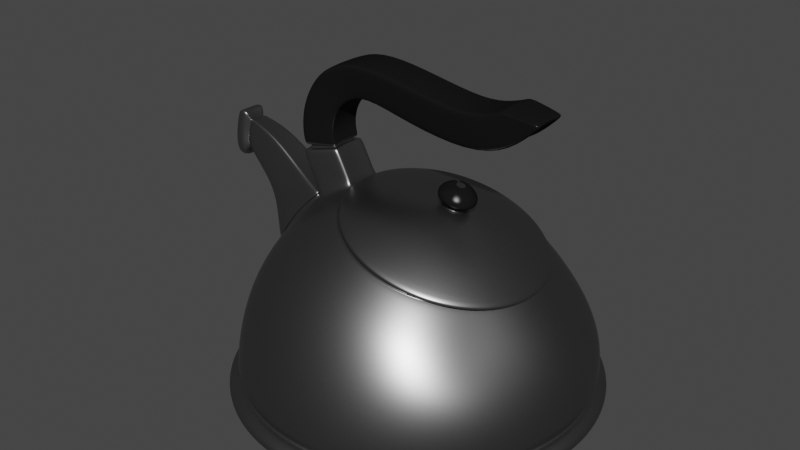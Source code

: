 # Source: Tea_Pot.blend  (saved by Blender 2.92.15; exported with 4.5.12 LTS)
import bpy
from mathutils import Matrix  # noqa: F401  (used for matrix-valued properties, if any)

bpy.ops.wm.read_factory_settings(use_empty=True)
scene = bpy.context.scene
scene.name = 'Scene'

# ---- collections
col_collection = bpy.data.collections.new('Collection'); scene.collection.children.link(col_collection)

# ---- materials (node trees are filled in below, after node groups)
mat_aluminum_001 = bpy.data.materials.new('Aluminum.001')
mat_aluminum_001.alpha_threshold = 0.0
mat_aluminum_001.use_transparent_shadow = False
mat_aluminum_001.diffuse_color = (0.3813, 0.3813, 0.3813, 1.0)
mat_aluminum_001.roughness = 0.5
mat_aluminum_001.line_color = (0.0, 0.0, 0.0, 1.0)
mat_gloss_black_plastic_002 = bpy.data.materials.new('Gloss Black Plastic.002')
mat_gloss_black_plastic_002.alpha_threshold = 0.0
mat_gloss_black_plastic_002.use_transparent_shadow = False
mat_gloss_black_plastic_002.roughness = 0.5
mat_gloss_black_plastic_002.line_color = (0.0, 0.0, 0.0, 1.0)

# ---- material node trees
mat_aluminum_001.use_nodes = True; mat_aluminum_001.node_tree.nodes.clear()
_N = mat_aluminum_001.node_tree.nodes; _L = mat_aluminum_001.node_tree.links
n0 = _N.new('ShaderNodeRGBToBW'); n0.name = 'RGB to BW'; n0.location = (-33, 237)
n0.width = 93
n1 = _N.new('ShaderNodeMix'); n1.name = 'Mix'; n1.location = (97, 337)
n1.width = 100
n1.data_type = 'RGBA'
n1.inputs[6].default_value = (0.03958, 0.03958, 0.03958, 1.0)
n1.inputs[7].default_value = (0.3824, 0.3824, 0.3824, 1.0)
n2 = _N.new('ShaderNodeTexCoord'); n2.name = 'Texture Coordinate'; n2.location = (-665, 233)
n2.width = 150
n3 = _N.new('ShaderNodeMapping'); n3.name = 'Mapping'; n3.location = (-479, 283)
n3.inputs[3].default_value = (8.0, 160.0, 8.0)
n4 = _N.new('ShaderNodeTexNoise'); n4.name = 'Noise Texture'; n4.location = (-214, 275)
n4.width = 150
n4.inputs[2].default_value = 30.0
n4.inputs[8].default_value = 2.5
n5 = _N.new('ShaderNodeBsdfAnisotropic'); n5.name = 'Glossy BSDF'; n5.location = (235, 379)
n5.width = 168
n5.distribution = 'GGX'
n5.inputs[1].default_value = 0.3873
n6 = _N.new('ShaderNodeBsdfAnisotropic'); n6.name = 'Glossy BSDF.001'; n6.location = (235, 218)
n6.width = 179
n6.distribution = 'GGX'
n6.inputs[1].default_value = 0.3317
n7 = _N.new('ShaderNodeMixShader'); n7.name = 'Mix Shader'; n7.location = (455, 336)
n7.width = 150
n7.inputs[0].default_value = 0.1
n8 = _N.new('ShaderNodeOutputMaterial'); n8.name = 'Material Output'; n8.location = (638, 330)
n8.width = 153
_L.new(n5.outputs[0], n7.inputs[1])
_L.new(n7.outputs[0], n8.inputs[0])
_L.new(n6.outputs[0], n7.inputs[2])
_L.new(n3.outputs[0], n4.inputs[0])
_L.new(n2.outputs[0], n3.inputs[0])
_L.new(n1.outputs[2], n5.inputs[0])
_L.new(n4.outputs[1], n0.inputs[0])
_L.new(n0.outputs[0], n1.inputs[0])
n8.is_active_output = True
mat_gloss_black_plastic_002.use_nodes = True; mat_gloss_black_plastic_002.node_tree.nodes.clear()
_N = mat_gloss_black_plastic_002.node_tree.nodes; _L = mat_gloss_black_plastic_002.node_tree.links
n0 = _N.new('ShaderNodeOutputMaterial'); n0.name = 'Material Output'; n0.location = (300, 300)
n0.width = 120
n1 = _N.new('ShaderNodeBsdfDiffuse'); n1.name = 'Diffuse BSDF'; n1.location = (-113, 376)
n1.inputs[0].default_value = (0.007938, 0.007938, 0.007938, 1.0)
n2 = _N.new('ShaderNodeMixShader'); n2.name = 'Mix Shader'; n2.location = (95, 307)
n2.width = 150
n2.inputs[0].default_value = 0.02
n3 = _N.new('ShaderNodeBsdfAnisotropic'); n3.name = 'Glossy BSDF'; n3.location = (-112, 226)
n3.distribution = 'BECKMANN'
n3.inputs[1].default_value = 0.3162
_L.new(n1.outputs[0], n2.inputs[1])
_L.new(n3.outputs[0], n2.inputs[2])
_L.new(n2.outputs[0], n0.inputs[0])
n0.is_active_output = True

# ---- world
world_world = bpy.data.worlds.new('World'); scene.world = world_world
world_world.use_nodes = True; world_world.node_tree.nodes.clear()
_N = world_world.node_tree.nodes; _L = world_world.node_tree.links
n0 = _N.new('ShaderNodeOutputWorld'); n0.name = 'World Output'; n0.location = (300, 300)
n1 = _N.new('ShaderNodeBackground'); n1.name = 'Background'; n1.location = (10, 300)
n1.inputs[0].default_value = (0.05088, 0.05088, 0.05088, 1.0)
_L.new(n1.outputs[0], n0.inputs[0])
n0.is_active_output = True
world_world.color = (0.05088, 0.05088, 0.05088)
world_world.use_sun_shadow = False
world_world.sun_shadow_jitter_overblur = 0.0

# ---- meshes
me_sphere_010 = bpy.data.meshes.new('Sphere.010')
me_sphere_010.from_pydata([(-0.08474, -0.001196, 0.008685), (-0.0834, -0.001189, 0.0264), (-0.0783, -0.001181, 0.0476), (-0.08128, -0.001178, 0.0559), (-0.04936, -0.001166, 0.08565), (-0.03191, -0.001163, 0.09477), (-0.08307, -0.01829, 0.008687), (-0.08176, -0.01795, 0.02639), (-0.07672, -0.01697, 0.0475), (-0.06493, -0.01538, 0.06872), (-0.04821, -0.01325, 0.08537), (-0.03102, -0.01066, 0.09451), (-0.07812, -0.03472, 0.008682), (-0.07688, -0.03407, 0.02635), (-0.07207, -0.03215, 0.04718), (-0.0608, -0.02905, 0.06807), (-0.04481, -0.02487, 0.08452), (-0.02838, -0.01979, 0.09374), (-0.07008, -0.04986, 0.008668), (-0.06893, -0.04892, 0.02628), (-0.0645, -0.04615, 0.04668), (-0.0541, -0.04164, 0.067), (-0.03928, -0.03558, 0.08313), (-0.0241, -0.0282, 0.09249), (-0.05927, -0.06314, 0.008647), (-0.05821, -0.06194, 0.02617), (-0.05431, -0.05841, 0.04599), (-0.04509, -0.05268, 0.06557), (-0.03183, -0.04497, 0.08127), (-0.01833, -0.03558, 0.0908), (-0.04609, -0.07403, 0.00862), (-0.04512, -0.07263, 0.02605), (-0.04188, -0.06848, 0.04515), (-0.03411, -0.06174, 0.06382), (-0.02277, -0.05267, 0.079), (-0.0113, -0.04163, 0.08875), (-0.03106, -0.08213, 0.008587), (-0.03016, -0.08057, 0.0259), (-0.02771, -0.07595, 0.04419), (-0.02159, -0.06847, 0.06182), (-0.01242, -0.0584, 0.0764), (-0.003279, -0.04613, 0.0864), (-0.01474, -0.08711, 0.008549), (-0.01391, -0.08546, 0.02574), (-0.01234, -0.08056, 0.04315), (-0.008014, -0.07261, 0.05965), (-0.001197, -0.06192, 0.07359), (0.005423, -0.0489, 0.08385), (0.002222, -0.0888, 0.008509), (0.003009, -0.08711, 0.02557), (0.003611, -0.08212, 0.04206), (0.006095, -0.07401, 0.05739), (0.01047, -0.06312, 0.07066), (0.01447, -0.04984, 0.0812), (0.01922, -0.08711, 0.008468), (0.01993, -0.08546, 0.0254), (0.01955, -0.08056, 0.04098), (0.02019, -0.07262, 0.05513), (0.02214, -0.06193, 0.06772), (0.02352, -0.0489, 0.07855), (0.03561, -0.08213, 0.008426), (0.03618, -0.08057, 0.02524), (0.03488, -0.07596, 0.03993), (0.03374, -0.06847, 0.05296), (0.03336, -0.0584, 0.06491), (0.03222, -0.04613, 0.076), (0.05073, -0.07403, 0.008387), (0.05115, -0.07263, 0.02509), (0.04899, -0.06848, 0.03896), (0.04622, -0.06174, 0.05095), (0.0437, -0.05268, 0.06231), (0.04024, -0.04164, 0.07365), (0.06398, -0.06314, 0.00835), (0.06424, -0.06194, 0.02495), (0.06134, -0.05841, 0.03812), (0.05715, -0.05268, 0.04919), (0.05277, -0.04498, 0.06003), (0.04727, -0.03559, 0.07159), (0.07486, -0.04986, 0.008319), (0.07503, -0.04892, 0.02484), (0.07147, -0.04615, 0.03742), (0.06611, -0.04165, 0.04775), (0.06056, -0.03559, 0.05823), (0.0535, -0.02821, 0.07), (0.08297, -0.03472, 0.008294), (0.08304, -0.03407, 0.02475), (0.07922, -0.03216, 0.03695), (0.07417, -0.02906, 0.04698), (0.06824, -0.02488, 0.05731), (0.05938, -0.0198, 0.06908), (0.08797, -0.01829, 0.008275), (0.08804, -0.01795, 0.02471), (0.08526, -0.01697, 0.03693), (0.0807, -0.01539, 0.04684), (0.0743, -0.01326, 0.05702), (0.06375, -0.01067, 0.06868), (0.08965, -0.001196, 0.008265), (0.08993, -0.00119, 0.02474), (0.08765, -0.001185, 0.037), (0.08331, -0.001181, 0.04688), (0.07676, -0.001177, 0.05701), (0.06539, -0.001173, 0.06858), (0.08797, 0.01589, 0.008262), (0.08804, 0.01557, 0.0247), (0.08526, 0.0146, 0.03692), (0.0807, 0.01303, 0.04683), (0.0743, 0.01091, 0.05701), (0.06375, 0.008322, 0.06867), (0.08297, 0.03233, 0.008268), (0.08304, 0.03169, 0.02473), (0.07922, 0.02979, 0.03693), (0.07417, 0.02669, 0.04696), (0.06824, 0.02253, 0.05729), (0.05938, 0.01745, 0.06907), (0.07486, 0.04747, 0.008281), (0.07503, 0.04654, 0.0248), (0.07147, 0.04378, 0.03739), (0.06611, 0.03929, 0.04772), (0.06056, 0.03324, 0.05821), (0.0535, 0.02587, 0.06998), (0.06398, 0.06075, 0.008302), (0.06424, 0.05956, 0.0249), (0.06134, 0.05604, 0.03807), (0.05715, 0.05032, 0.04915), (0.05277, 0.04262, 0.05999), (0.04727, 0.03324, 0.07156), (0.05073, 0.07164, 0.00833), (0.05115, 0.07025, 0.02503), (0.04899, 0.06611, 0.03891), (0.04622, 0.05938, 0.0509), (0.0437, 0.05033, 0.06227), (0.04024, 0.0393, 0.07362), (0.03561, 0.07974, 0.008363), (0.03618, 0.07819, 0.02518), (0.03488, 0.07359, 0.03987), (0.03374, 0.06611, 0.0529), (0.03336, 0.05605, 0.06486), (0.03222, 0.04379, 0.07597), (0.01922, 0.08472, 0.008401), (0.01993, 0.08308, 0.02534), (0.01955, 0.07819, 0.04091), (0.02019, 0.07026, 0.05507), (0.02214, 0.05958, 0.06768), (0.02352, 0.04656, 0.07851), (0.002222, 0.0864, 0.008441), (0.003009, 0.08473, 0.0255), (0.003611, 0.07975, 0.042), (0.006095, 0.07166, 0.05733), (0.01047, 0.06077, 0.07061), (0.01447, 0.0475, 0.08116), (-0.01474, 0.08472, 0.008483), (-0.01391, 0.08308, 0.02567), (-0.01234, 0.0782, 0.04309), (-0.008014, 0.07026, 0.05959), (-0.001197, 0.05958, 0.07354), (0.005423, 0.04657, 0.08381), (-0.03106, 0.07974, 0.008524), (-0.03016, 0.07819, 0.02584), (-0.02771, 0.07359, 0.04413), (-0.02159, 0.06612, 0.06177), (-0.01242, 0.05606, 0.07636), (-0.003279, 0.0438, 0.08636), (-0.04609, 0.07164, 0.008563), (-0.04512, 0.07025, 0.02599), (-0.04188, 0.06611, 0.0451), (-0.03411, 0.05939, 0.06377), (-0.02277, 0.05034, 0.07896), (-0.0113, 0.0393, 0.08871), (-0.05927, 0.06075, 0.008599), (-0.05821, 0.05956, 0.02613), (-0.05431, 0.05605, 0.04594), (-0.04509, 0.05033, 0.06553), (-0.03183, 0.04263, 0.08124), (-0.01833, 0.03325, 0.09078), (-0.07008, 0.04747, 0.00863), (-0.06893, 0.04654, 0.02624), (-0.0645, 0.04378, 0.04664), (-0.0541, 0.03929, 0.06697), (-0.03928, 0.03325, 0.08311), (-0.0241, 0.02588, 0.09247), (-0.07812, 0.03233, 0.008656), (-0.07688, 0.03169, 0.02632), (-0.07207, 0.02979, 0.04716), (-0.0608, 0.0267, 0.06805), (-0.04481, 0.02254, 0.0845), (-0.02838, 0.01746, 0.09373), (-0.08307, 0.01589, 0.008674), (-0.08176, 0.01557, 0.02638), (-0.07672, 0.01461, 0.04748), (-0.06493, 0.01304, 0.06871), (-0.04821, 0.01092, 0.08536), (-0.03102, 0.008332, 0.0945), (-0.08899, -0.001197, 0.006144), (-0.08724, -0.01912, 0.006147), (-0.08205, -0.03636, 0.006141), (-0.07362, -0.05224, 0.006127), (-0.06228, -0.06617, 0.006105), (-0.04846, -0.07759, 0.006076), (-0.03269, -0.08608, 0.006041), (-0.01558, -0.09131, 0.006002), (0.002214, -0.09308, 0.00596), (0.02001, -0.09131, 0.005916), (0.03712, -0.08608, 0.005873), (0.0529, -0.07759, 0.005832), (0.06675, -0.06617, 0.005794), (0.07812, -0.05224, 0.005761), (0.08659, -0.03636, 0.005735), (0.0918, -0.01912, 0.005715), (0.09356, -0.001197, 0.005704), (0.0918, 0.01673, 0.005701), (0.08659, 0.03396, 0.005707), (0.07812, 0.04985, 0.005721), (0.06675, 0.06377, 0.005743), (0.0529, 0.0752, 0.005772), (0.03712, 0.08369, 0.005807), (0.02001, 0.08892, 0.005846), (0.002215, 0.09068, 0.005888), (-0.01558, 0.08892, 0.005932), (-0.03269, 0.08369, 0.005975), (-0.04846, 0.0752, 0.006017), (-0.06228, 0.06377, 0.006054), (-0.07362, 0.04985, 0.006087), (-0.08205, 0.03396, 0.006114), (-0.08724, 0.01673, 0.006133), (-0.089, -0.001198, 0.002743), (-0.08725, -0.01912, 0.002745), (-0.08206, -0.03636, 0.00274), (-0.07363, -0.05225, 0.002725), (-0.06229, -0.06617, 0.002703), (-0.04847, -0.0776, 0.002675), (-0.0327, -0.08609, 0.00264), (-0.01559, -0.09131, 0.002601), (0.002206, -0.09308, 0.002559), (0.02, -0.09131, 0.002515), (0.03711, -0.08609, 0.002472), (0.05288, -0.0776, 0.00243), (0.0667, -0.06617, 0.002393), (0.07805, -0.05225, 0.00236), (0.08649, -0.03636, 0.002333), (0.09169, -0.01912, 0.002314), (0.09345, -0.001199, 0.002303), (0.09169, 0.01673, 0.0023), (0.08649, 0.03396, 0.002306), (0.07805, 0.04985, 0.00232), (0.0667, 0.06377, 0.002342), (0.05288, 0.0752, 0.002371), (0.03711, 0.08369, 0.002406), (0.02, 0.08892, 0.002445), (0.002206, 0.09068, 0.002487), (-0.01559, 0.08892, 0.002531), (-0.0327, 0.08369, 0.002574), (-0.04847, 0.0752, 0.002615), (-0.06229, 0.06377, 0.002653), (-0.07363, 0.04985, 0.002686), (-0.08206, 0.03396, 0.002712), (-0.08725, 0.01673, 0.002731), (-0.08767, -0.001199, 0.0007552), (-0.08595, -0.01886, 0.0007579), (-0.08083, -0.03585, 0.0007522), (-0.07253, -0.0515, 0.0007383), (-0.06135, -0.06522, 0.0007167), (-0.04773, -0.07648, 0.0006883), (-0.03219, -0.08484, 0.0006541), (-0.01533, -0.09, 0.0006155), (0.002202, -0.09174, 0.0005739), (0.01974, -0.09, 0.000531), (0.0366, -0.08484, 0.0004883), (0.05213, -0.07648, 0.0004477), (0.06575, -0.06522, 0.0004105), (0.07693, -0.0515, 0.0003782), (0.08524, -0.03585, 0.0003521), (0.09036, -0.01886, 0.0003332), (0.09209, -0.001199, 0.0003221), (0.09036, 0.01646, 0.0003195), (0.08524, 0.03345, 0.0003252), (0.07693, 0.0491, 0.0003391), (0.06575, 0.06282, 0.0003607), (0.05213, 0.07408, 0.0003892), (0.0366, 0.08245, 0.0004233), (0.01974, 0.0876, 0.000462), (0.002202, 0.08934, 0.0005035), (-0.01533, 0.0876, 0.0005464), (-0.03219, 0.08245, 0.0005891), (-0.04773, 0.07408, 0.0006298), (-0.06135, 0.06282, 0.0006669), (-0.07253, 0.0491, 0.0006992), (-0.08083, 0.03345, 0.0007253), (-0.08595, 0.01646, 0.0007442), (-0.03169, -0.001162, 0.09552), (-0.0308, -0.01066, 0.09527), (-0.02816, -0.01979, 0.0945), (-0.02388, -0.0282, 0.09324), (-0.01811, -0.03558, 0.09156), (-0.01108, -0.04163, 0.0895), (-0.00306, -0.04613, 0.08715), (0.005642, -0.0489, 0.08461), (0.01469, -0.04984, 0.08196), (0.02374, -0.0489, 0.07931), (0.03244, -0.04613, 0.07676), (0.04046, -0.04164, 0.07441), (0.04749, -0.03559, 0.07235), (0.05369, -0.02821, 0.07075), (0.05954, -0.0198, 0.06983), (0.06388, -0.01067, 0.06942), (0.0655, -0.001173, 0.06931), (0.06388, 0.008322, 0.06941), (0.05954, 0.01745, 0.06981), (0.05369, 0.02587, 0.07073), (0.04749, 0.03324, 0.07232), (0.04046, 0.0393, 0.07438), (0.03244, 0.04379, 0.07672), (0.02374, 0.04656, 0.07927), (0.01469, 0.0475, 0.08192), (0.005642, 0.04657, 0.08457), (-0.00306, 0.0438, 0.08712), (-0.01108, 0.0393, 0.08947), (-0.01811, 0.03325, 0.09153), (-0.02388, 0.02588, 0.09322), (-0.02816, 0.01746, 0.09448), (-0.0308, 0.008332, 0.09526), (-0.02846, -0.001162, 0.0954), (-0.02763, -0.01004, 0.09515), (-0.02516, -0.01858, 0.09444), (-0.02115, -0.02644, 0.09326), (-0.01576, -0.03334, 0.09169), (-0.009184, -0.039, 0.08977), (-0.001686, -0.0432, 0.08757), (0.006449, -0.04579, 0.08519), (0.01491, -0.04667, 0.08271), (0.02337, -0.0458, 0.08023), (0.03151, -0.04321, 0.07785), (0.039, -0.039, 0.07565), (0.04558, -0.03335, 0.07373), (0.05133, -0.02645, 0.07222), (0.05668, -0.01858, 0.07134), (0.06058, -0.01005, 0.07092), (0.06203, -0.001172, 0.0708), (0.06058, 0.007705, 0.07091), (0.05668, 0.01624, 0.07132), (0.05133, 0.02411, 0.0722), (0.04558, 0.031, 0.0737), (0.039, 0.03666, 0.07562), (0.03151, 0.04087, 0.07782), (0.02337, 0.04346, 0.0802), (0.01491, 0.04434, 0.08268), (0.006449, 0.04346, 0.08516), (-0.001686, 0.04087, 0.08754), (-0.009184, 0.03667, 0.08974), (-0.01576, 0.03101, 0.09166), (-0.02115, 0.02412, 0.09325), (-0.02516, 0.01625, 0.09442), (-0.02763, 0.007715, 0.09515), (-0.0292, -0.001163, 0.09284), (-0.02837, -0.01004, 0.0926), (-0.0259, -0.01858, 0.09188), (-0.02189, -0.02644, 0.09071), (-0.0165, -0.03334, 0.08913), (-0.009925, -0.039, 0.08721), (-0.002427, -0.04321, 0.08501), (0.005709, -0.0458, 0.08263), (0.01417, -0.04667, 0.08015), (0.02263, -0.0458, 0.07767), (0.03077, -0.04321, 0.07529), (0.03826, -0.03901, 0.07309), (0.04484, -0.03335, 0.07117), (0.05068, -0.02645, 0.06968), (0.05613, -0.01859, 0.06882), (0.06011, -0.01005, 0.06842), (0.06159, -0.001173, 0.06831), (0.06011, 0.007704, 0.06841), (0.05613, 0.01624, 0.0688), (0.05068, 0.02411, 0.06966), (0.04484, 0.031, 0.07114), (0.03826, 0.03666, 0.07306), (0.03077, 0.04087, 0.07526), (0.02263, 0.04346, 0.07764), (0.01417, 0.04433, 0.08012), (0.005709, 0.04346, 0.0826), (-0.002427, 0.04087, 0.08498), (-0.009925, 0.03667, 0.08718), (-0.0165, 0.03101, 0.0891), (-0.02189, 0.02412, 0.09069), (-0.0259, 0.01625, 0.09186), (-0.02837, 0.007714, 0.09259), (-0.03114, -0.001163, 0.09455), (-0.03026, -0.0105, 0.09429), (-0.02767, -0.01948, 0.09354), (-0.02345, -0.02775, 0.09231), (-0.01778, -0.03501, 0.09065), (-0.01087, -0.04096, 0.08863), (-0.002982, -0.04538, 0.08632), (0.005575, -0.04811, 0.08381), (0.01447, -0.04903, 0.08121), (0.02337, -0.04811, 0.0786), (0.03193, -0.04539, 0.07609), (0.03982, -0.04096, 0.07378), (0.04673, -0.03501, 0.07176), (0.05285, -0.02776, 0.07019), (0.05862, -0.01949, 0.06929), (0.06288, -0.01051, 0.06888), (0.06447, -0.001173, 0.06878), (0.06288, 0.008164, 0.06887), (0.05862, 0.01714, 0.06927), (0.05285, 0.02542, 0.07017), (0.04673, 0.03267, 0.07173), (0.03982, 0.03862, 0.07375), (0.03193, 0.04305, 0.07606), (0.02337, 0.04577, 0.07856), (0.01447, 0.04669, 0.08117), (0.005575, 0.04577, 0.08378), (-0.002982, 0.04305, 0.08628), (-0.01087, 0.03863, 0.0886), (-0.01778, 0.03268, 0.09062), (-0.02345, 0.02543, 0.09229), (-0.02767, 0.01715, 0.09352), (-0.03026, 0.008174, 0.09429), (-0.03093, -0.001162, 0.09529), (-0.03005, -0.0105, 0.09504), (-0.02745, -0.01948, 0.09428), (-0.02324, -0.02775, 0.09305), (-0.01757, -0.03501, 0.09139), (-0.01065, -0.04096, 0.08937), (-0.002767, -0.04538, 0.08706), (0.005791, -0.04811, 0.08456), (0.01469, -0.04903, 0.08195), (0.02359, -0.04811, 0.07934), (0.03215, -0.04539, 0.07684), (0.04003, -0.04096, 0.07453), (0.04694, -0.03501, 0.0725), (0.05304, -0.02776, 0.07093), (0.05878, -0.01949, 0.07002), (0.06301, -0.01051, 0.06961), (0.06459, -0.001172, 0.0695), (0.06301, 0.008165, 0.0696), (0.05878, 0.01714, 0.07), (0.05304, 0.02542, 0.07091), (0.04694, 0.03267, 0.07247), (0.04003, 0.03862, 0.0745), (0.03215, 0.04305, 0.0768), (0.02359, 0.04577, 0.07931), (0.01469, 0.04669, 0.08191), (0.005791, 0.04577, 0.08452), (-0.002767, 0.04305, 0.08703), (-0.01065, 0.03863, 0.08934), (-0.01757, 0.03268, 0.09137), (-0.02324, 0.02543, 0.09303), (-0.02745, 0.01715, 0.09427), (-0.03005, 0.008174, 0.09503), (-0.08449, -0.001195, 0.01114), (-0.08283, -0.01824, 0.01114), (-0.07789, -0.03463, 0.01114), (-0.06988, -0.04973, 0.01112), (-0.05909, -0.06297, 0.0111), (-0.04595, -0.07383, 0.01108), (-0.03096, -0.0819, 0.01104), (-0.01469, -0.08688, 0.01101), (0.002268, -0.08855, 0.01097), (0.01927, -0.08688, 0.01092), (0.03565, -0.0819, 0.01088), (0.05075, -0.07383, 0.01084), (0.064, -0.06297, 0.01081), (0.07486, -0.04973, 0.01078), (0.08296, -0.03463, 0.01075), (0.08795, -0.01824, 0.01073), (0.08964, -0.001195, 0.01072), (0.08795, 0.01585, 0.01072), (0.08296, 0.03224, 0.01072), (0.07486, 0.04734, 0.01074), (0.064, 0.06058, 0.01076), (0.05075, 0.07144, 0.01079), (0.03565, 0.07951, 0.01082), (0.01927, 0.08448, 0.01086), (0.002268, 0.08616, 0.0109), (-0.01469, 0.08448, 0.01094), (-0.03096, 0.07951, 0.01098), (-0.04595, 0.07144, 0.01102), (-0.05909, 0.06058, 0.01106), (-0.06988, 0.04734, 0.01109), (-0.07789, 0.03224, 0.01111), (-0.08283, 0.01585, 0.01113), (-0.08233, -0.001196, 0.008713), (-0.08071, -0.01781, 0.008715), (-0.0759, -0.03379, 0.00871), (-0.06808, -0.04852, 0.008697), (-0.05757, -0.06143, 0.008677), (-0.04475, -0.07202, 0.00865), (-0.03014, -0.07989, 0.008618), (-0.01428, -0.08474, 0.008581), (0.002237, -0.08637, 0.008542), (0.0188, -0.08474, 0.008502), (0.03475, -0.07989, 0.008461), (0.04948, -0.07202, 0.008423), (0.06239, -0.06143, 0.008388), (0.07298, -0.04852, 0.008357), (0.08088, -0.03379, 0.008332), (0.08574, -0.01781, 0.008314), (0.08738, -0.001196, 0.008304), (0.08574, 0.01542, 0.008301), (0.08088, 0.0314, 0.008307), (0.07298, 0.04613, 0.00832), (0.06239, 0.05903, 0.008341), (0.04948, 0.06963, 0.008368), (0.03475, 0.0775, 0.0084), (0.0188, 0.08234, 0.008437), (0.002237, 0.08398, 0.008476), (-0.01427, 0.08234, 0.008516), (-0.03014, 0.0775, 0.008557), (-0.04475, 0.06963, 0.008595), (-0.05757, 0.05903, 0.00863), (-0.06808, 0.04613, 0.00866), (-0.0759, 0.0314, 0.008685), (-0.08071, 0.01542, 0.008702), (-0.08209, -0.001195, 0.0111), (-0.08047, -0.01777, 0.0111), (-0.07568, -0.0337, 0.0111), (-0.06788, -0.04839, 0.01109), (-0.0574, -0.06126, 0.01107), (-0.04462, -0.07182, 0.01104), (-0.03004, -0.07967, 0.01101), (-0.01421, -0.0845, 0.01097), (0.002309, -0.08614, 0.01093), (0.01887, -0.0845, 0.01089), (0.03482, -0.07967, 0.01085), (0.04953, -0.07182, 0.01081), (0.06243, -0.06126, 0.01078), (0.073, -0.04839, 0.01075), (0.08089, -0.0337, 0.01072), (0.08575, -0.01777, 0.0107), (0.0874, -0.001195, 0.01069), (0.08575, 0.01538, 0.01069), (0.08089, 0.03131, 0.0107), (0.073, 0.046, 0.01071), (0.06243, 0.05887, 0.01073), (0.04953, 0.06943, 0.01076), (0.03482, 0.07728, 0.01079), (0.01887, 0.08211, 0.01083), (0.002309, 0.08375, 0.01086), (-0.01421, 0.08211, 0.01091), (-0.03004, 0.07728, 0.01095), (-0.04462, 0.06943, 0.01098), (-0.0574, 0.05887, 0.01102), (-0.06788, 0.046, 0.01105), (-0.07568, 0.03131, 0.01107), (-0.08047, 0.01538, 0.01109), (-0.05678, -0.001165, 0.08812), (-0.07995, -0.01454, 0.05581), (-0.06996, -0.0132, 0.07378), (-0.05581, -0.0114, 0.08787), (-0.07995, 0.01219, 0.0558), (-0.06996, 0.01086, 0.07377), (-0.05581, 0.009065, 0.08787), (-0.08541, -0.001171, 0.07224), (-0.0694, -0.001163, 0.09329), (-0.08454, -0.009907, 0.07218), (-0.07801, -0.009029, 0.08392), (-0.06877, -0.007849, 0.09313), (-0.08454, 0.007564, 0.07217), (-0.07801, 0.006695, 0.08392), (-0.06877, 0.005523, 0.09313), (-0.09188, -0.001168, 0.08135), (-0.08459, -0.001159, 0.1046), (-0.09111, -0.009187, 0.08158), (-0.08912, -0.00838, 0.09377), (-0.08399, -0.007297, 0.1046), (-0.09111, 0.006852, 0.08157), (-0.08912, 0.006054, 0.09376), (-0.08399, 0.004979, 0.1046), (-0.1032, -0.001164, 0.09179), (-0.1023, -0.001157, 0.109), (-0.1027, -0.006848, 0.09208), (-0.1035, -0.006276, 0.1008), (-0.1019, -0.005507, 0.1092), (-0.1027, 0.00452, 0.09207), (-0.1035, 0.003955, 0.1008), (-0.1019, 0.003193, 0.1092), (-0.105, -0.001165, 0.08807), (-0.1036, -0.001156, 0.1126), (-0.1043, -0.009246, 0.08849), (-0.1054, -0.008433, 0.1009), (-0.1031, -0.00734, 0.1128), (-0.1043, 0.006916, 0.08848), (-0.1054, 0.006112, 0.1009), (-0.1031, 0.005029, 0.1128), (-0.1089, -0.001165, 0.08808), (-0.1075, -0.001156, 0.1126), (-0.1082, -0.009246, 0.0885), (-0.1093, -0.008433, 0.1009), (-0.1069, -0.00734, 0.1128), (-0.1082, 0.006916, 0.08849), (-0.1093, 0.006112, 0.1009), (-0.1069, 0.005029, 0.1128), (-0.1115, -0.001164, 0.09018), (-0.1103, -0.001156, 0.1106), (-0.1109, -0.007899, 0.09052), (-0.1118, -0.007221, 0.1009), (-0.1099, -0.006311, 0.1108), (-0.1109, 0.005571, 0.09052), (-0.1118, 0.004901, 0.1009), (-0.1099, 0.003998, 0.1108), (-0.1031, -0.001163, 0.09391), (-0.1024, -0.001158, 0.107), (-0.1028, -0.005481, 0.09413), (-0.1034, -0.005047, 0.1008), (-0.1021, -0.004463, 0.1071), (-0.1028, 0.003155, 0.09413), (-0.1034, 0.002726, 0.1008), (-0.1021, 0.002147, 0.1071), (-0.1018, 0.004704, 0.09125), (-0.1023, -0.001164, 0.09097), (-0.1009, -0.001157, 0.1087), (-0.1005, 0.003334, 0.1088), (-0.1024, 0.004121, 0.1002), (-0.1018, -0.007032, 0.09125), (-0.1024, -0.006442, 0.1002), (-0.1005, -0.005649, 0.1088), (-0.1032, -0.001164, 0.09212), (-0.1023, -0.001157, 0.1087), (-0.1027, -0.006629, 0.0924), (-0.1034, -0.006079, 0.1008), (-0.1019, -0.00534, 0.1088), (-0.1027, 0.004302, 0.09239), (-0.1034, 0.003759, 0.1008), (-0.1019, 0.003026, 0.1088), (-0.1018, 0.004479, 0.09159), (-0.1023, -0.001164, 0.09132), (-0.1009, -0.001157, 0.1083), (-0.1005, 0.003162, 0.1085), (-0.1023, 0.003918, 0.1002), (-0.1018, -0.006807, 0.0916), (-0.1023, -0.006239, 0.1002), (-0.1005, -0.005476, 0.1085), (-0.1031, -0.001164, 0.09239), (-0.1023, -0.001157, 0.1084), (-0.1027, -0.006449, 0.09266), (-0.1034, -0.005917, 0.1008), (-0.1019, -0.005202, 0.1085), (-0.1027, 0.004122, 0.09265), (-0.1034, 0.003596, 0.1008), (-0.1019, 0.002888, 0.1085), (-0.1018, 0.004293, 0.09188), (-0.1023, -0.001164, 0.09162), (-0.101, -0.001157, 0.1081), (-0.1006, 0.003019, 0.1082), (-0.1023, 0.00375, 0.1002), (-0.1018, -0.00662, 0.09189), (-0.1023, -0.006071, 0.1003), (-0.1006, -0.005333, 0.1082), (-0.07887, 0.013, 0.05303), (-0.0778, 0.0138, 0.05026), (-0.07929, -0.00118, 0.05036), (-0.08028, -0.001179, 0.05313), (-0.05431, -0.001166, 0.08729), (-0.05184, -0.001166, 0.08647), (-0.05075, 0.0103, 0.08619), (-0.05328, 0.009683, 0.08703), (-0.0666, 0.01231, 0.0704), (-0.06828, 0.01158, 0.07209), (-0.0778, -0.01616, 0.05027), (-0.07887, -0.01535, 0.05304), (-0.05328, -0.01201, 0.08704), (-0.05075, -0.01263, 0.0862), (-0.06828, -0.01393, 0.0721), (-0.0666, -0.01466, 0.07041), (-0.07775, -0.001181, 0.0484), (-0.04995, -0.001166, 0.08496), (-0.07624, -0.01635, 0.0483), (-0.0649, -0.01482, 0.06869), (-0.04885, -0.01278, 0.08468), (-0.07624, 0.01399, 0.04829), (-0.0649, 0.01248, 0.06868), (-0.04885, 0.01044, 0.08467), (-0.07727, 0.01321, 0.05095), (-0.0787, -0.00118, 0.05105), (-0.05233, -0.001166, 0.08575), (-0.05128, 0.00985, 0.08548), (-0.06651, 0.01178, 0.0703), (-0.07727, -0.01557, 0.05096), (-0.05128, -0.01218, 0.08549), (-0.06651, -0.01413, 0.07031), (-0.07709, -0.00118, 0.04935), (-0.05065, -0.001167, 0.08412), (-0.07565, -0.01561, 0.04926), (-0.06487, -0.01416, 0.06865), (-0.0496, -0.01221, 0.08386), (-0.07565, 0.01325, 0.04925), (-0.06487, 0.01181, 0.06864), (-0.0496, 0.009874, 0.08385), (-0.07663, 0.01251, 0.05178), (-0.078, -0.001179, 0.05188), (-0.05291, -0.001166, 0.08487), (-0.05192, 0.00931, 0.08462), (-0.0664, 0.01115, 0.07019), (-0.07663, -0.01487, 0.05179), (-0.05192, -0.01164, 0.08463), (-0.0664, -0.01349, 0.0702), (-0.05253, -0.001164, 0.0918), (-0.03508, -0.00116, 0.1009), (-0.05138, -0.01325, 0.09152), (-0.03419, -0.01066, 0.1007), (-0.05138, 0.01092, 0.09151), (-0.03419, 0.008334, 0.1007), (-0.05578, -0.001161, 0.0981), (-0.03833, -0.001158, 0.1072), (-0.05463, -0.01325, 0.09781), (-0.03744, -0.01065, 0.107), (-0.05463, 0.01092, 0.0978), (-0.03744, 0.008337, 0.1069), (-0.05989, -0.001158, 0.107), (-0.04078, -0.001156, 0.1116), (-0.05885, -0.01324, 0.1064), (-0.03998, -0.01065, 0.1112), (-0.05885, 0.01093, 0.1064), (-0.03998, 0.008339, 0.1111), (-0.05893, -0.001158, 0.1069), (-0.04148, -0.001156, 0.1111), (-0.05797, -0.01219, 0.1064), (-0.04075, -0.009823, 0.1107), (-0.05797, 0.009873, 0.1063), (-0.04075, 0.007511, 0.1107), (-0.06085, -0.001154, 0.1172), (-0.04294, -0.001154, 0.1162), (-0.06009, -0.01219, 0.1165), (-0.04236, -0.009821, 0.1155), (-0.06009, 0.009877, 0.1165), (-0.04236, 0.007513, 0.1155), (-0.05924, -0.001149, 0.13), (-0.043, -0.001152, 0.1223), (-0.05881, -0.01218, 0.129), (-0.0427, -0.009819, 0.1215), (-0.05881, 0.009882, 0.129), (-0.0427, 0.007515, 0.1215), (-0.05139, -0.001143, 0.1442), (-0.0399, -0.001149, 0.1304), (-0.05142, -0.01217, 0.1432), (-0.03996, -0.009816, 0.1295), (-0.05142, 0.009887, 0.1432), (-0.03996, 0.007518, 0.1295), (-0.03916, -0.00114, 0.1534), (-0.03343, -0.001146, 0.1363), (-0.03958, -0.01217, 0.1524), (-0.03379, -0.009814, 0.1356), (-0.03958, 0.009891, 0.1524), (-0.03379, 0.00752, 0.1355), (-0.02194, -0.001138, 0.1565), (-0.0224, -0.001144, 0.1412), (-0.02267, -0.01217, 0.1557), (-0.02301, -0.009812, 0.1407), (-0.02267, 0.009892, 0.1557), (-0.02301, 0.007522, 0.1407), (0.001869, -0.00114, 0.1529), (0.002581, -0.001147, 0.1346), (0.001183, -0.01217, 0.152), (0.002031, -0.009814, 0.1339), (0.001183, 0.009891, 0.152), (0.002031, 0.00752, 0.1339), (0.03026, -0.001142, 0.1476), (0.03459, -0.001149, 0.1301), (0.02976, -0.01217, 0.1466), (0.03417, -0.009816, 0.1293), (0.02976, 0.009889, 0.1466), (0.03417, 0.007518, 0.1293), (0.04353, -0.001141, 0.1502), (0.05475, -0.001146, 0.1361), (0.04348, -0.01217, 0.1491), (0.05468, -0.009814, 0.1352), (0.04348, 0.00989, 0.1491), (0.05468, 0.00752, 0.1352), (0.0509, -0.00114, 0.1532), (0.06866, -0.001141, 0.1506), (0.0516, -0.01217, 0.1524), (0.06918, -0.009808, 0.1499), (0.0516, 0.009891, 0.1524), (0.06918, 0.007526, 0.1499), (-0.05851, 0.009874, 0.1089), (-0.05942, -0.001157, 0.1095), (-0.04185, -0.001156, 0.1124), (-0.04116, 0.007511, 0.1119), (-0.04116, -0.009823, 0.1119), (-0.05851, -0.01219, 0.1089), (-0.05784, -0.001158, 0.1072), (-0.04249, -0.001156, 0.1109), (-0.05699, -0.01086, 0.1068), (-0.04185, -0.008778, 0.1105), (-0.05699, 0.008543, 0.1067), (-0.04185, 0.006466, 0.1105), (-0.05747, 0.008544, 0.109), (-0.05827, -0.001157, 0.1095), (-0.04282, -0.001156, 0.112), (-0.04221, 0.006466, 0.1116), (-0.04221, -0.008778, 0.1116), (-0.05747, -0.01086, 0.109), (-0.05707, -0.001158, 0.1074), (-0.0432, -0.001156, 0.1108), (-0.05631, -0.009931, 0.107), (-0.04261, -0.00805, 0.1105), (-0.05631, 0.007616, 0.107), (-0.04261, 0.005737, 0.1105), (-0.05674, 0.007616, 0.1091), (-0.05746, -0.001157, 0.1095), (-0.04349, -0.001156, 0.1118), (-0.04294, 0.005737, 0.1114), (-0.04294, -0.008049, 0.1114), (-0.05674, -0.00993, 0.1091), (-0.0559, -0.01041, 0.0879), (-0.04832, -0.01209, 0.0854), (-0.03111, -0.009745, 0.09453), (-0.03089, -0.009744, 0.09529), (-0.02771, -0.009186, 0.09518), (-0.02845, -0.009187, 0.09262), (-0.03035, -0.009602, 0.09432), (-0.03013, -0.009602, 0.09506), (-0.06883, -0.007206, 0.09315), (-0.08404, -0.006706, 0.1046), (-0.1019, -0.005089, 0.1091), (-0.1031, -0.006746, 0.1127), (-0.107, -0.006746, 0.1128), (-0.1099, -0.005815, 0.1107), (-0.1022, -0.004145, 0.1071), (-0.1005, -0.005217, 0.1088), (-0.1019, -0.004938, 0.1088), (-0.1006, -0.005061, 0.1085), (-0.1019, -0.004813, 0.1085), (-0.1006, -0.004932, 0.1082), (-0.05085, -0.01153, 0.08623), (-0.05338, -0.01097, 0.08706), (-0.04895, -0.01166, 0.08471), (-0.05138, -0.01112, 0.08551), (-0.0497, -0.01115, 0.08389), (-0.05201, -0.01064, 0.08465), (-0.05149, -0.01209, 0.09154), (-0.03428, -0.009742, 0.1007), (-0.05474, -0.01208, 0.09784), (-0.03752, -0.00974, 0.107), (-0.05895, -0.01208, 0.1065), (-0.04005, -0.009738, 0.1112), (-0.05806, -0.01113, 0.1064), (-0.04082, -0.00899, 0.1107), (-0.06016, -0.01112, 0.1166), (-0.04242, -0.008988, 0.1156), (-0.05885, -0.01112, 0.1291), (-0.04273, -0.008986, 0.1216), (-0.05142, -0.01111, 0.1433), (-0.03996, -0.008983, 0.1296), (-0.03954, -0.01111, 0.1525), (-0.03376, -0.00898, 0.1356), (-0.02262, -0.01111, 0.1557), (-0.02295, -0.008978, 0.1408), (0.001249, -0.01111, 0.1521), (0.002089, -0.008981, 0.134), (0.02981, -0.01111, 0.1467), (0.03421, -0.008983, 0.1294), (0.04349, -0.01111, 0.1492), (0.05469, -0.00898, 0.1353), (0.05153, -0.01111, 0.1525), (0.06913, -0.008974, 0.15), (-0.04122, -0.00899, 0.112), (-0.0586, -0.01113, 0.109), (-0.05708, -0.009926, 0.1068), (-0.04191, -0.008046, 0.1106), (-0.04227, -0.008045, 0.1117), (-0.05754, -0.009925, 0.1091), (-0.05639, -0.009088, 0.1071), (-0.04267, -0.007387, 0.1105), (-0.04299, -0.007386, 0.1115), (-0.05681, -0.009087, 0.1091), (-0.03113, 0.007186, 0.09453), (-0.04835, 0.00946, 0.08539), (-0.03091, 0.007186, 0.09529), (-0.02773, 0.006643, 0.09518), (-0.02847, 0.006642, 0.09262), (-0.03037, 0.007047, 0.09432), (-0.03015, 0.007048, 0.09506), (-0.05593, 0.00783, 0.0879), (-0.06884, 0.004716, 0.09315), (-0.08406, 0.004238, 0.1046), (-0.1019, 0.002668, 0.1091), (-0.1031, 0.004283, 0.1127), (-0.107, 0.004283, 0.1127), (-0.1099, 0.003376, 0.1107), (-0.1022, 0.001748, 0.1071), (-0.1005, 0.002792, 0.1088), (-0.1019, 0.002521, 0.1088), (-0.1006, 0.00264, 0.1085), (-0.1019, 0.0024, 0.1085), (-0.1006, 0.002515, 0.1082), (-0.05088, 0.008917, 0.08623), (-0.0534, 0.008373, 0.08706), (-0.04898, 0.009042, 0.08471), (-0.0514, 0.00852, 0.08551), (-0.04973, 0.008542, 0.08389), (-0.05204, 0.008046, 0.08465), (-0.0343, 0.007189, 0.1007), (-0.05152, 0.009462, 0.09154), (-0.03754, 0.007191, 0.107), (-0.05477, 0.009465, 0.09784), (-0.04007, 0.007193, 0.1112), (-0.05897, 0.009468, 0.1065), (-0.04083, 0.006465, 0.1107), (-0.05809, 0.008542, 0.1064), (-0.04243, 0.006467, 0.1156), (-0.06018, 0.008546, 0.1166), (-0.04274, 0.006469, 0.1216), (-0.05886, 0.008551, 0.1291), (-0.03996, 0.006472, 0.1296), (-0.05142, 0.008556, 0.1433), (-0.03375, 0.006474, 0.1356), (-0.03953, 0.00856, 0.1525), (-0.02294, 0.006476, 0.1408), (-0.02261, 0.008561, 0.1557), (0.002103, 0.006474, 0.134), (0.001266, 0.00856, 0.1521), (0.03422, 0.006472, 0.1294), (0.02982, 0.008558, 0.1467), (0.05469, 0.006474, 0.1353), (0.04349, 0.008559, 0.1492), (0.06912, 0.00648, 0.15), (0.05151, 0.00856, 0.1525), (-0.04124, 0.006465, 0.112), (-0.05862, 0.008543, 0.109), (-0.04192, 0.005546, 0.1106), (-0.0571, 0.007372, 0.1068), (-0.04228, 0.005546, 0.1117), (-0.05756, 0.007373, 0.1091), (-0.04268, 0.004905, 0.1105), (-0.05641, 0.006557, 0.1071), (-0.04301, 0.004905, 0.1115), (-0.05683, 0.006558, 0.1091), (0.05126, 0.009891, 0.1522), (0.05059, -0.00114, 0.1531), (0.06808, -0.001141, 0.15), (0.06858, 0.007526, 0.1493), (0.06858, -0.009808, 0.1493), (0.05126, -0.01217, 0.1522), (0.06853, -0.008975, 0.1494), (0.05119, -0.01111, 0.1523), (0.06852, 0.00648, 0.1494), (0.05118, 0.00856, 0.1523), (-0.03059, -0.001161, 0.09745), (-0.01328, -0.00116, 0.1009), (0.004462, -0.00116, 0.1009), (-0.02966, -0.01066, 0.09719), (-0.01264, -0.0077, 0.1007), (0.004789, -0.004494, 0.1008), (-0.0269, -0.01979, 0.09639), (-0.01074, -0.01399, 0.1001), (0.005758, -0.0077, 0.1006), (-0.02243, -0.0282, 0.0951), (-0.007652, -0.01979, 0.09925), (0.007331, -0.01066, 0.1001), (-0.0164, -0.03558, 0.09335), (-0.0035, -0.02487, 0.09805), (0.009447, -0.01325, 0.09949), (-0.009053, -0.04163, 0.09122), (0.001559, -0.02904, 0.09658), (0.01203, -0.01537, 0.09874), (-0.0006737, -0.04613, 0.0888), (0.007331, -0.03213, 0.09491), (0.01497, -0.01695, 0.09789), (0.008418, -0.0489, 0.08616), (0.01359, -0.03404, 0.0931), (0.01816, -0.01792, 0.09696), (0.01787, -0.04984, 0.08342), (0.02011, -0.03469, 0.09121), (0.02148, -0.01825, 0.096), (0.02733, -0.0489, 0.08068), (0.02662, -0.03404, 0.08932), (0.0248, -0.01792, 0.09504), (0.03642, -0.04613, 0.07804), (0.03288, -0.03214, 0.0875), (0.028, -0.01695, 0.09411), (0.0448, -0.04164, 0.07561), (0.03865, -0.02904, 0.08583), (0.03094, -0.01537, 0.09326), (0.05215, -0.03558, 0.07348), (0.04371, -0.02487, 0.08436), (0.03352, -0.01325, 0.09251), (0.05817, -0.02821, 0.07173), (0.04787, -0.01979, 0.08315), (0.03563, -0.01066, 0.09189), (0.06265, -0.0198, 0.07043), (0.05095, -0.014, 0.08226), (0.03721, -0.007704, 0.09144), (0.06541, -0.01067, 0.06963), (0.05285, -0.007708, 0.0817), (0.03817, -0.004498, 0.09115), (0.06634, -0.001172, 0.06935), (0.05349, -0.001168, 0.08152), (0.0385, -0.001164, 0.09106), (0.06541, 0.008322, 0.06962), (0.05285, 0.005373, 0.0817), (0.03817, 0.00217, 0.09115), (0.06265, 0.01745, 0.07041), (0.05095, 0.01166, 0.08225), (0.03721, 0.005376, 0.09143), (0.05817, 0.02587, 0.07171), (0.04787, 0.01746, 0.08314), (0.03563, 0.008331, 0.09189), (0.05215, 0.03324, 0.07345), (0.04371, 0.02254, 0.08434), (0.03352, 0.01092, 0.0925), (0.0448, 0.0393, 0.07558), (0.03865, 0.02671, 0.08581), (0.03094, 0.01305, 0.09325), (0.03642, 0.04379, 0.07801), (0.03288, 0.02981, 0.08748), (0.02799, 0.01463, 0.0941), (0.02733, 0.04657, 0.08064), (0.02662, 0.03171, 0.08929), (0.0248, 0.0156, 0.09502), (0.01787, 0.0475, 0.08338), (0.02011, 0.03236, 0.09118), (0.02148, 0.01593, 0.09599), (0.008418, 0.04657, 0.08613), (0.01359, 0.03172, 0.09307), (0.01816, 0.0156, 0.09695), (-0.0006737, 0.0438, 0.08876), (0.007331, 0.02981, 0.09489), (0.01497, 0.01463, 0.09787), (-0.009053, 0.0393, 0.09119), (0.001559, 0.02671, 0.09656), (0.01203, 0.01305, 0.09873), (-0.0164, 0.03325, 0.09332), (-0.0035, 0.02254, 0.09803), (0.009447, 0.01092, 0.09948), (-0.02243, 0.02588, 0.09507), (-0.007652, 0.01746, 0.09923), (0.007331, 0.008334, 0.1001), (-0.0269, 0.01746, 0.09638), (-0.01074, 0.01167, 0.1001), (0.005758, 0.00538, 0.1005), (-0.02966, 0.008333, 0.09718), (-0.01264, 0.00538, 0.1007), (0.004789, 0.002174, 0.1008), (-0.03103, -0.001162, 0.09594), (-0.0301, -0.01066, 0.09567), (-0.02734, -0.01979, 0.09487), (-0.02286, -0.0282, 0.09358), (-0.01683, -0.03558, 0.09183), (-0.009488, -0.04163, 0.08971), (-0.001109, -0.04613, 0.08728), (0.007983, -0.0489, 0.08464), (0.01744, -0.04984, 0.0819), (0.02689, -0.0489, 0.07916), (0.03599, -0.04613, 0.07652), (0.04437, -0.04164, 0.07409), (0.05171, -0.03559, 0.07196), (0.05774, -0.02821, 0.07021), (0.06222, -0.0198, 0.06891), (0.06498, -0.01067, 0.06811), (0.06591, -0.001173, 0.06783), (0.06498, 0.008322, 0.0681), (0.06222, 0.01745, 0.0689), (0.05774, 0.02587, 0.07019), (0.05171, 0.03324, 0.07194), (0.04437, 0.0393, 0.07406), (0.03599, 0.04379, 0.07649), (0.02689, 0.04656, 0.07912), (0.01744, 0.0475, 0.08187), (0.007983, 0.04657, 0.08461), (-0.001109, 0.0438, 0.08724), (-0.009488, 0.0393, 0.08968), (-0.01683, 0.03325, 0.09181), (-0.02286, 0.02588, 0.09356), (-0.02734, 0.01746, 0.09486), (-0.0301, 0.008333, 0.09566), (-0.0226, -0.001164, 0.09103), (-0.02185, -0.00888, 0.09081), (-0.0196, -0.0163, 0.09016), (-0.01596, -0.02314, 0.08911), (-0.01107, -0.02913, 0.08769), (-0.005097, -0.03405, 0.08596), (0.001713, -0.03771, 0.08399), (0.009102, -0.03996, 0.08185), (0.01679, -0.04072, 0.07962), (0.02447, -0.03996, 0.07739), (0.03186, -0.03771, 0.07525), (0.03867, -0.03406, 0.07328), (0.04464, -0.02914, 0.07154), (0.04954, -0.02315, 0.07012), (0.05318, -0.01631, 0.06906), (0.05542, -0.008889, 0.06841), (0.05617, -0.001173, 0.06819), (0.05542, 0.006543, 0.06841), (0.05318, 0.01396, 0.06905), (0.04954, 0.0208, 0.0701), (0.04464, 0.0268, 0.07152), (0.03867, 0.03172, 0.07325), (0.03186, 0.03537, 0.07522), (0.02447, 0.03762, 0.07736), (0.01679, 0.03838, 0.07959), (0.009102, 0.03762, 0.08182), (0.001713, 0.03537, 0.08396), (-0.005097, 0.03172, 0.08594), (-0.01107, 0.0268, 0.08767), (-0.01596, 0.02081, 0.08909), (-0.0196, 0.01397, 0.09015), (-0.02185, 0.006552, 0.0908), (-0.02419, -0.001165, 0.08943), (-0.02341, -0.009084, 0.08921), (-0.02111, -0.0167, 0.08854), (-0.01737, -0.02372, 0.08746), (-0.01234, -0.02987, 0.08601), (-0.006218, -0.03492, 0.08423), (0.0007716, -0.03867, 0.08221), (0.008356, -0.04098, 0.08001), (0.01624, -0.04176, 0.07773), (0.02413, -0.04099, 0.07544), (0.03171, -0.03868, 0.07324), (0.0387, -0.03493, 0.07121), (0.04483, -0.02988, 0.06943), (0.04986, -0.02373, 0.06797), (0.05359, -0.01671, 0.06689), (0.05589, -0.009093, 0.06622), (0.05667, -0.001174, 0.06599), (0.05589, 0.006746, 0.06621), (0.05359, 0.01436, 0.06688), (0.04986, 0.02138, 0.06796), (0.04483, 0.02753, 0.06941), (0.0387, 0.03258, 0.07119), (0.03171, 0.03633, 0.07321), (0.02413, 0.03865, 0.07541), (0.01624, 0.03943, 0.07769), (0.008356, 0.03865, 0.07998), (0.0007716, 0.03634, 0.08218), (-0.006218, 0.03259, 0.08421), (-0.01234, 0.02754, 0.08599), (-0.01737, 0.02139, 0.08745), (-0.02111, 0.01437, 0.08853), (-0.02341, 0.006755, 0.0892), (-0.01925, -0.001166, 0.08677), (-0.01857, -0.008054, 0.08657), (-0.01657, -0.01468, 0.086), (-0.01332, -0.02078, 0.08506), (-0.008949, -0.02614, 0.08379), (-0.00362, -0.03053, 0.08225), (0.002459, -0.03379, 0.08049), (0.009056, -0.0358, 0.07857), (0.01592, -0.03648, 0.07659), (0.02278, -0.0358, 0.0746), (0.02937, -0.03379, 0.07268), (0.03545, -0.03053, 0.07092), (0.04078, -0.02614, 0.06937), (0.04516, -0.02079, 0.0681), (0.0484, -0.01469, 0.06716), (0.05041, -0.008062, 0.06658), (0.05108, -0.001174, 0.06638), (0.05041, 0.005715, 0.06657), (0.0484, 0.01234, 0.06715), (0.04516, 0.01844, 0.06809), (0.04078, 0.0238, 0.06935), (0.03545, 0.02819, 0.0709), (0.02937, 0.03145, 0.07266), (0.02278, 0.03346, 0.07457), (0.01592, 0.03414, 0.07656), (0.009056, 0.03346, 0.07855), (0.002459, 0.03145, 0.08046), (-0.00362, 0.02819, 0.08222), (-0.008949, 0.0238, 0.08377), (-0.01332, 0.01845, 0.08504), (-0.01657, 0.01235, 0.08598), (-0.01857, 0.005723, 0.08657), (0.01456, -0.001158, 0.1052), (0.01473, -0.002886, 0.1051), (0.01523, -0.004547, 0.105), (0.01604, -0.006078, 0.1047), (0.01714, -0.00742, 0.1044), (0.01848, -0.008522, 0.104), (0.02, -0.00934, 0.1036), (0.02166, -0.009844, 0.1031), (0.02338, -0.01001, 0.1026), (0.0251, -0.009845, 0.1021), (0.02675, -0.009341, 0.1016), (0.02828, -0.008523, 0.1012), (0.02961, -0.007422, 0.1008), (0.03071, -0.00608, 0.1005), (0.03152, -0.004549, 0.1002), (0.03203, -0.002888, 0.1001), (0.0322, -0.00116, 0.1), (0.03203, 0.0005671, 0.1001), (0.03152, 0.002228, 0.1002), (0.03071, 0.003759, 0.1005), (0.02961, 0.005101, 0.1008), (0.02828, 0.006203, 0.1012), (0.02675, 0.007021, 0.1016), (0.0251, 0.007525, 0.1021), (0.02338, 0.007696, 0.1026), (0.02166, 0.007526, 0.1031), (0.02, 0.007022, 0.1036), (0.01848, 0.006204, 0.104), (0.01714, 0.005103, 0.1044), (0.01604, 0.003761, 0.1047), (0.01523, 0.00223, 0.105), (0.01473, 0.0005691, 0.1051), (0.01522, -0.001158, 0.1075), (0.01539, -0.002885, 0.1074), (0.01589, -0.004546, 0.1073), (0.01671, -0.006077, 0.107), (0.0178, -0.007419, 0.1067), (0.01914, -0.008521, 0.1063), (0.02067, -0.009339, 0.1059), (0.02232, -0.009843, 0.1054), (0.02404, -0.01001, 0.1049), (0.02576, -0.009844, 0.1044), (0.02741, -0.00934, 0.1039), (0.02894, -0.008522, 0.1035), (0.03028, -0.007421, 0.1031), (0.03137, -0.006079, 0.1028), (0.03219, -0.004548, 0.1026), (0.03269, -0.002887, 0.1024), (0.03286, -0.00116, 0.1024), (0.03269, 0.000568, 0.1024), (0.03219, 0.002229, 0.1026), (0.03137, 0.00376, 0.1028), (0.03028, 0.005102, 0.1031), (0.02894, 0.006204, 0.1035), (0.02741, 0.007022, 0.1039), (0.02576, 0.007526, 0.1044), (0.02404, 0.007697, 0.1049), (0.02232, 0.007527, 0.1054), (0.02067, 0.007023, 0.1059), (0.01914, 0.006205, 0.1063), (0.0178, 0.005104, 0.1067), (0.01671, 0.003762, 0.107), (0.01589, 0.002231, 0.1073), (0.01539, 0.00057, 0.1074), (0.02017, -0.001157, 0.1099), (0.02027, -0.002117, 0.1099), (0.02055, -0.00304, 0.1098), (0.021, -0.003891, 0.1097), (0.02161, -0.004637, 0.1095), (0.02235, -0.005249, 0.1093), (0.0232, -0.005704, 0.1091), (0.02412, -0.005984, 0.1088), (0.02507, -0.006079, 0.1085), (0.02603, -0.005984, 0.1083), (0.02695, -0.005704, 0.108), (0.0278, -0.00525, 0.1077), (0.02854, -0.004638, 0.1075), (0.02915, -0.003892, 0.1073), (0.0296, -0.003041, 0.1072), (0.02988, -0.002118, 0.1071), (0.02998, -0.001158, 0.1071), (0.02988, -0.0001975, 0.1071), (0.0296, 0.0007258, 0.1072), (0.02915, 0.001577, 0.1073), (0.02854, 0.002323, 0.1075), (0.0278, 0.002935, 0.1077), (0.02695, 0.00339, 0.108), (0.02603, 0.00367, 0.1082), (0.02507, 0.003765, 0.1085), (0.02412, 0.00367, 0.1088), (0.0232, 0.00339, 0.1091), (0.02235, 0.002935, 0.1093), (0.02161, 0.002323, 0.1095), (0.021, 0.001578, 0.1097), (0.02055, 0.0007268, 0.1098), (0.02027, -0.0001964, 0.1099), (0.02353, -0.001157, 0.1097), (0.02357, -0.001498, 0.1097), (0.02367, -0.001826, 0.1097), (0.02383, -0.002129, 0.1097), (0.02404, -0.002394, 0.1096), (0.02431, -0.002612, 0.1095), (0.02461, -0.002773, 0.1094), (0.02494, -0.002873, 0.1093), (0.02528, -0.002907, 0.1092), (0.02562, -0.002873, 0.1091), (0.02594, -0.002774, 0.109), (0.02624, -0.002612, 0.1089), (0.02651, -0.002394, 0.1089), (0.02672, -0.002129, 0.1088), (0.02689, -0.001827, 0.1088), (0.02698, -0.001498, 0.1087), (0.02702, -0.001157, 0.1087), (0.02698, -0.0008157, 0.1087), (0.02689, -0.0004874, 0.1088), (0.02672, -0.0001848, 0.1088), (0.02651, 8.037e-05, 0.1089), (0.02624, 0.000298, 0.1089), (0.02594, 0.0004598, 0.109), (0.02562, 0.0005594, 0.1091), (0.02528, 0.000593, 0.1092), (0.02494, 0.0005595, 0.1093), (0.02461, 0.0004599, 0.1094), (0.02431, 0.0002982, 0.1095), (0.02404, 8.064e-05, 0.1096), (0.02383, -0.0001845, 0.1096), (0.02367, -0.000487, 0.1097), (0.02357, -0.0008153, 0.1097), (0.02063, 0.006311, 0.09862), (0.01921, 0.005878, 0.09904), (0.01467, -0.002647, 0.1004), (0.0151, -0.004076, 0.1002), (0.02748, -0.006549, 0.09664), (0.02842, -0.005394, 0.09637), (0.01581, 0.003072, 0.1), (0.0151, 0.001755, 0.1002), (0.0297, -0.001162, 0.096), (0.02956, 0.0003243, 0.09604), (0.0179, -0.007495, 0.09942), (0.01921, -0.008199, 0.09904), (0.02502, 0.005877, 0.09735), (0.02359, 0.006311, 0.09777), (0.02359, -0.008633, 0.09777), (0.02502, -0.0082, 0.09736), (0.0179, 0.005174, 0.09942), (0.01581, -0.005393, 0.1), (0.02912, -0.004077, 0.09617), (0.01467, 0.000326, 0.1004), (0.02912, 0.001753, 0.09616), (0.02063, -0.008633, 0.09863), (0.02211, 0.006457, 0.09819), (0.02633, -0.007496, 0.09698), (0.01675, 0.004226, 0.09975), (0.01675, -0.006548, 0.09975), (0.02956, -0.002648, 0.09604), (0.02748, 0.004225, 0.09664), (0.02633, 0.005173, 0.09697), (0.02842, 0.003071, 0.09637), (0.02211, -0.00878, 0.0982), (0.01453, -0.00116, 0.1004), (0.01705, -0.005165, 0.1031), (0.01794, -0.006258, 0.1028), (0.02965, -0.00392, 0.09943), (0.03006, -0.002567, 0.09931), (0.02162, 0.005912, 0.1018), (0.02027, 0.005502, 0.1021), (0.01903, -0.007155, 0.1025), (0.02027, -0.007821, 0.1021), (0.01903, 0.004836, 0.1025), (0.01794, 0.003939, 0.1028), (0.0302, -0.001161, 0.09927), (0.03006, 0.000246, 0.09931), (0.02162, -0.008232, 0.1018), (0.02302, -0.008371, 0.1014), (0.01597, 0.0002476, 0.1034), (0.01584, -0.001159, 0.1034), (0.01705, 0.002847, 0.1031), (0.01638, 0.0016, 0.1033), (0.02965, 0.001599, 0.09943), (0.02899, 0.002845, 0.09962), (0.02442, -0.008232, 0.1009), (0.02577, -0.007822, 0.1006), (0.0281, 0.003938, 0.09988), (0.02701, 0.004835, 0.1002), (0.01597, -0.002566, 0.1034), (0.02701, -0.007156, 0.1002), (0.0281, -0.006259, 0.09988), (0.02577, 0.005502, 0.1006), (0.02442, 0.005912, 0.1009), (0.01638, -0.003919, 0.1033), (0.02899, -0.005167, 0.09962), (0.02302, 0.006051, 0.1013), (0.0176, -0.001161, 0.09978), (0.01768, -0.00206, 0.09975), (0.01794, -0.002925, 0.09968), (0.01837, -0.003722, 0.09956), (0.01894, -0.00442, 0.09939), (0.01964, -0.004994, 0.09919), (0.02043, -0.00542, 0.09896), (0.02129, -0.005682, 0.09871), (0.02219, -0.005771, 0.09845), (0.02308, -0.005682, 0.09819), (0.02394, -0.00542, 0.09794), (0.02474, -0.004994, 0.09771), (0.02543, -0.004421, 0.09751), (0.026, -0.003723, 0.09734), (0.02643, -0.002926, 0.09722), (0.02669, -0.002061, 0.09714), (0.02678, -0.001162, 0.09712), (0.02669, -0.0002622, 0.09714), (0.02643, 0.0006026, 0.09722), (0.026, 0.0014, 0.09734), (0.02543, 0.002098, 0.09751), (0.02474, 0.002672, 0.09771), (0.02394, 0.003098, 0.09794), (0.02308, 0.00336, 0.09819), (0.02219, 0.003449, 0.09845), (0.02129, 0.00336, 0.09871), (0.02043, 0.003098, 0.09896), (0.01964, 0.002672, 0.09919), (0.01894, 0.002099, 0.09939), (0.01837, 0.0014, 0.09955), (0.01794, 0.0006035, 0.09968), (0.01768, -0.0002612, 0.09975), (0.02111, 0.004032, 0.09858), (0.02012, 0.003731, 0.09887), (0.01697, -0.002194, 0.09979), (0.01727, -0.003187, 0.0997), (0.02587, -0.004906, 0.09721), (0.02652, -0.004103, 0.09702), (0.01776, 0.001781, 0.09956), (0.01727, 0.0008658, 0.0997), (0.02741, -0.001162, 0.09676), (0.02731, -0.0001287, 0.09679), (0.01921, -0.005564, 0.09914), (0.02012, -0.006053, 0.09888), (0.02416, 0.003731, 0.0977), (0.02317, 0.004032, 0.09799), (0.02317, -0.006355, 0.09799), (0.02416, -0.006053, 0.09771), (0.01921, 0.003242, 0.09914), (0.01776, -0.004102, 0.09956), (0.02701, -0.003188, 0.09688), (0.01697, -0.0001275, 0.09979), (0.02701, 0.0008647, 0.09688), (0.02111, -0.006354, 0.09859), (0.02214, 0.004134, 0.09829), (0.02507, -0.005564, 0.09744), (0.01841, 0.002584, 0.09937), (0.01841, -0.004905, 0.09937), (0.02731, -0.002195, 0.09679), (0.02587, 0.002583, 0.09721), (0.02507, 0.003241, 0.09744), (0.02652, 0.00178, 0.09702), (0.02214, -0.006456, 0.09829), (0.01687, -0.001161, 0.09982), (0.01812, -0.003945, 0.09996), (0.01874, -0.004704, 0.09978), (0.02688, -0.003079, 0.09742), (0.02717, -0.002139, 0.09734), (0.0213, 0.003755, 0.09904), (0.02036, 0.00347, 0.09931), (0.0195, -0.005328, 0.09956), (0.02036, -0.005791, 0.09931), (0.0195, 0.003006, 0.09956), (0.01874, 0.002383, 0.09978), (0.02726, -0.001162, 0.09731), (0.02717, -0.0001838, 0.09734), (0.0213, -0.006076, 0.09904), (0.02227, -0.006173, 0.09876), (0.01738, -0.0001826, 0.1002), (0.01728, -0.00116, 0.1002), (0.01812, 0.001624, 0.09996), (0.01766, 0.0007575, 0.1001), (0.02688, 0.0007564, 0.09742), (0.02642, 0.001623, 0.09755), (0.02325, -0.006077, 0.09847), (0.02418, -0.005791, 0.0982), (0.0258, 0.002382, 0.09773), (0.02505, 0.003006, 0.09795), (0.01738, -0.002138, 0.1002), (0.02505, -0.005328, 0.09795), (0.0258, -0.004705, 0.09773), (0.02418, 0.003469, 0.0982), (0.02325, 0.003754, 0.09847), (0.01766, -0.003078, 0.1001), (0.02642, -0.003946, 0.09755), (0.02227, 0.003851, 0.09875)], [], [(656, 647, 548, 549), (2, 1, 7, 8), (865, 191, 700, 891), (654, 656, 549, 550), (459, 458, 522, 523), (10, 9, 15, 16), (8, 7, 13, 14), (11, 10, 16, 17), (9, 8, 14, 15), (42, 48, 488, 487), (16, 15, 21, 22), (14, 13, 19, 20), (17, 16, 22, 23), (15, 14, 20, 21), (54, 60, 490, 489), (22, 21, 27, 28), (20, 19, 25, 26), (23, 22, 28, 29), (21, 20, 26, 27), (466, 465, 529, 530), (28, 27, 33, 34), (26, 25, 31, 32), (29, 28, 34, 35), (27, 26, 32, 33), (66, 72, 492, 491), (34, 33, 39, 40), (32, 31, 37, 38), (35, 34, 40, 41), (33, 32, 38, 39), (78, 84, 494, 493), (40, 39, 45, 46), (38, 37, 43, 44), (41, 40, 46, 47), (39, 38, 44, 45), (451, 450, 514, 515), (46, 45, 51, 52), (44, 43, 49, 50), (47, 46, 52, 53), (45, 44, 50, 51), (90, 96, 496, 495), (52, 51, 57, 58), (50, 49, 55, 56), (53, 52, 58, 59), (51, 50, 56, 57), (473, 472, 536, 537), (58, 57, 63, 64), (56, 55, 61, 62), (59, 58, 64, 65), (57, 56, 62, 63), (102, 108, 498, 497), (64, 63, 69, 70), (62, 61, 67, 68), (65, 64, 70, 71), (63, 62, 68, 69), (458, 457, 521, 522), (70, 69, 75, 76), (68, 67, 73, 74), (71, 70, 76, 77), (69, 68, 74, 75), (114, 120, 500, 499), (76, 75, 81, 82), (74, 73, 79, 80), (77, 76, 82, 83), (75, 74, 80, 81), (448, 479, 543, 512), (82, 81, 87, 88), (80, 79, 85, 86), (83, 82, 88, 89), (81, 80, 86, 87), (465, 464, 528, 529), (88, 87, 93, 94), (86, 85, 91, 92), (89, 88, 94, 95), (87, 86, 92, 93), (126, 132, 502, 501), (94, 93, 99, 100), (92, 91, 97, 98), (95, 94, 100, 101), (93, 92, 98, 99), (138, 144, 504, 503), (100, 99, 105, 106), (98, 97, 103, 104), (101, 100, 106, 107), (99, 98, 104, 105), (450, 449, 513, 514), (106, 105, 111, 112), (104, 103, 109, 110), (107, 106, 112, 113), (105, 104, 110, 111), (150, 156, 506, 505), (112, 111, 117, 118), (110, 109, 115, 116), (113, 112, 118, 119), (111, 110, 116, 117), (472, 471, 535, 536), (118, 117, 123, 124), (116, 115, 121, 122), (119, 118, 124, 125), (117, 116, 122, 123), (162, 168, 508, 507), (124, 123, 129, 130), (122, 121, 127, 128), (125, 124, 130, 131), (123, 122, 128, 129), (457, 456, 520, 521), (130, 129, 135, 136), (128, 127, 133, 134), (131, 130, 136, 137), (129, 128, 134, 135), (174, 180, 510, 509), (136, 135, 141, 142), (134, 133, 139, 140), (137, 136, 142, 143), (135, 134, 140, 141), (479, 478, 542, 543), (142, 141, 147, 148), (140, 139, 145, 146), (143, 142, 148, 149), (141, 140, 146, 147), (464, 463, 527, 528), (148, 147, 153, 154), (146, 145, 151, 152), (149, 148, 154, 155), (147, 146, 152, 153), (449, 448, 512, 513), (154, 153, 159, 160), (152, 151, 157, 158), (155, 154, 160, 161), (153, 152, 158, 159), (471, 470, 534, 535), (160, 159, 165, 166), (158, 157, 163, 164), (161, 160, 166, 167), (159, 158, 164, 165), (456, 455, 519, 520), (166, 165, 171, 172), (164, 163, 169, 170), (167, 166, 172, 173), (165, 164, 170, 171), (12, 18, 483, 482), (172, 171, 177, 178), (170, 169, 175, 176), (173, 172, 178, 179), (171, 170, 176, 177), (478, 477, 541, 542), (178, 177, 183, 184), (176, 175, 181, 182), (179, 178, 184, 185), (177, 176, 182, 183), (24, 30, 485, 484), (184, 183, 189, 190), (182, 181, 187, 188), (185, 184, 190, 191), (183, 182, 188, 189), (463, 462, 526, 527), (886, 654, 550, 872), (188, 187, 1, 2), (866, 4, 695, 892), (647, 650, 3, 548), (36, 42, 487, 486), (0, 186, 223, 192), (186, 180, 222, 223), (180, 174, 221, 222), (174, 168, 220, 221), (168, 162, 219, 220), (162, 156, 218, 219), (156, 150, 217, 218), (150, 144, 216, 217), (144, 138, 215, 216), (138, 132, 214, 215), (132, 126, 213, 214), (126, 120, 212, 213), (120, 114, 211, 212), (114, 108, 210, 211), (108, 102, 209, 210), (102, 96, 208, 209), (12, 6, 193, 194), (18, 12, 194, 195), (24, 18, 195, 196), (30, 24, 196, 197), (36, 30, 197, 198), (42, 36, 198, 199), (48, 42, 199, 200), (54, 48, 200, 201), (60, 54, 201, 202), (66, 60, 202, 203), (72, 66, 203, 204), (78, 72, 204, 205), (84, 78, 205, 206), (90, 84, 206, 207), (96, 90, 207, 208), (6, 0, 192, 193), (216, 215, 247, 248), (194, 193, 225, 226), (205, 204, 236, 237), (214, 213, 245, 246), (203, 202, 234, 235), (223, 222, 254, 255), (212, 211, 243, 244), (201, 200, 232, 233), (221, 220, 252, 253), (210, 209, 241, 242), (199, 198, 230, 231), (219, 218, 250, 251), (197, 196, 228, 229), (208, 207, 239, 240), (217, 216, 248, 249), (195, 194, 226, 227), (206, 205, 237, 238), (215, 214, 246, 247), (193, 192, 224, 225), (204, 203, 235, 236), (192, 223, 255, 224), (213, 212, 244, 245), (202, 201, 233, 234), (222, 221, 253, 254), (211, 210, 242, 243), (200, 199, 231, 232), (220, 219, 251, 252), (209, 208, 240, 241), (198, 197, 229, 230), (218, 217, 249, 250), (196, 195, 227, 228), (207, 206, 238, 239), (250, 249, 281, 282), (228, 227, 259, 260), (239, 238, 270, 271), (248, 247, 279, 280), (226, 225, 257, 258), (237, 236, 268, 269), (246, 245, 277, 278), (235, 234, 266, 267), (255, 254, 286, 287), (244, 243, 275, 276), (233, 232, 264, 265), (253, 252, 284, 285), (242, 241, 273, 274), (231, 230, 262, 263), (251, 250, 282, 283), (229, 228, 260, 261), (240, 239, 271, 272), (249, 248, 280, 281), (227, 226, 258, 259), (238, 237, 269, 270), (247, 246, 278, 279), (225, 224, 256, 257), (236, 235, 267, 268), (224, 255, 287, 256), (245, 244, 276, 277), (234, 233, 265, 266), (254, 253, 285, 286), (243, 242, 274, 275), (232, 231, 263, 264), (252, 251, 283, 284), (241, 240, 272, 273), (230, 229, 261, 262), (257, 256, 287, 286, 285, 284, 283, 282, 281, 280, 279, 278, 277, 276, 275, 274, 273, 272, 271, 270, 269, 268, 267, 266, 265, 264, 263, 262, 261, 260, 259, 258), (17, 23, 387, 386), (295, 294, 422, 423), (29, 35, 389, 388), (317, 316, 444, 445), (41, 47, 391, 390), (302, 301, 429, 430), (53, 59, 393, 392), (65, 71, 395, 394), (309, 308, 436, 437), (294, 293, 421, 422), (77, 83, 397, 396), (89, 95, 399, 398), (316, 315, 443, 444), (301, 300, 428, 429), (101, 107, 401, 400), (113, 119, 403, 402), (308, 307, 435, 436), (125, 131, 405, 404), (137, 143, 407, 406), (293, 292, 420, 421), (805, 11, 385, 809), (149, 155, 409, 408), (315, 314, 442, 443), (161, 167, 411, 410), (300, 299, 427, 428), (173, 179, 413, 412), (185, 191, 415, 414), (307, 306, 434, 435), (292, 291, 419, 420), (314, 313, 441, 442), (299, 298, 426, 427), (11, 17, 386, 385), (318, 319, 351, 350), (307, 308, 340, 339), (296, 297, 329, 328), (316, 317, 349, 348), (305, 306, 338, 337), (294, 295, 327, 326), (314, 315, 347, 346), (292, 293, 325, 324), (303, 304, 336, 335), (312, 313, 345, 344), (290, 291, 323, 322), (301, 302, 334, 333), (310, 311, 343, 342), (806, 289, 321, 807), (299, 300, 332, 331), (867, 288, 320, 868), (308, 309, 341, 340), (297, 298, 330, 329), (317, 318, 350, 349), (306, 307, 339, 338), (295, 296, 328, 327), (315, 316, 348, 347), (304, 305, 337, 336), (293, 294, 326, 325), (313, 314, 346, 345), (291, 292, 324, 323), (302, 303, 335, 334), (311, 312, 344, 343), (289, 290, 322, 321), (300, 301, 333, 332), (309, 310, 342, 341), (298, 299, 331, 330), (341, 342, 374, 373), (330, 331, 363, 362), (350, 351, 383, 382), (339, 340, 372, 371), (328, 329, 361, 360), (348, 349, 381, 380), (337, 338, 370, 369), (326, 327, 359, 358), (346, 347, 379, 378), (324, 325, 357, 356), (335, 336, 368, 367), (344, 345, 377, 376), (322, 323, 355, 354), (333, 334, 366, 365), (342, 343, 375, 374), (807, 321, 353, 808), (331, 332, 364, 363), (868, 320, 352, 869), (340, 341, 373, 372), (329, 330, 362, 361), (349, 350, 382, 381), (338, 339, 371, 370), (327, 328, 360, 359), (347, 348, 380, 379), (336, 337, 369, 368), (325, 326, 358, 357), (345, 346, 378, 377), (323, 324, 356, 355), (334, 335, 367, 366), (343, 344, 376, 375), (321, 322, 354, 353), (332, 333, 365, 364), (870, 384, 416, 871), (414, 415, 447, 446), (413, 414, 446, 445), (412, 413, 445, 444), (411, 412, 444, 443), (410, 411, 443, 442), (409, 410, 442, 441), (408, 409, 441, 440), (407, 408, 440, 439), (406, 407, 439, 438), (405, 406, 438, 437), (404, 405, 437, 436), (403, 404, 436, 435), (402, 403, 435, 434), (401, 402, 434, 433), (400, 401, 433, 432), (385, 386, 418, 417), (386, 387, 419, 418), (387, 388, 420, 419), (388, 389, 421, 420), (389, 390, 422, 421), (390, 391, 423, 422), (391, 392, 424, 423), (392, 393, 425, 424), (393, 394, 426, 425), (394, 395, 427, 426), (395, 396, 428, 427), (396, 397, 429, 428), (397, 398, 430, 429), (398, 399, 431, 430), (399, 400, 432, 431), (809, 385, 417, 810), (310, 309, 437, 438), (303, 302, 430, 431), (318, 317, 445, 446), (179, 185, 414, 413), (296, 295, 423, 424), (311, 310, 438, 439), (167, 173, 412, 411), (155, 161, 410, 409), (806, 288, 416, 810), (304, 303, 431, 432), (143, 149, 408, 407), (319, 318, 446, 447), (131, 137, 406, 405), (119, 125, 404, 403), (297, 296, 424, 425), (312, 311, 439, 440), (107, 113, 402, 401), (95, 101, 400, 399), (290, 289, 417, 418), (305, 304, 432, 433), (83, 89, 398, 397), (867, 319, 447, 871), (71, 77, 396, 395), (298, 297, 425, 426), (59, 65, 394, 393), (313, 312, 440, 441), (865, 5, 384, 870), (47, 53, 392, 391), (291, 290, 418, 419), (35, 41, 390, 389), (23, 29, 388, 387), (306, 305, 433, 434), (1, 448, 449, 7), (7, 449, 450, 13), (13, 450, 451, 19), (19, 451, 452, 25), (25, 452, 453, 31), (31, 453, 454, 37), (37, 454, 455, 43), (43, 455, 456, 49), (49, 456, 457, 55), (55, 457, 458, 61), (61, 458, 459, 67), (67, 459, 460, 73), (73, 460, 461, 79), (79, 461, 462, 85), (85, 462, 463, 91), (91, 463, 464, 97), (97, 464, 465, 103), (103, 465, 466, 109), (109, 466, 467, 115), (115, 467, 468, 121), (121, 468, 469, 127), (127, 469, 470, 133), (133, 470, 471, 139), (139, 471, 472, 145), (145, 472, 473, 151), (151, 473, 474, 157), (157, 474, 475, 163), (163, 475, 476, 169), (169, 476, 477, 175), (175, 477, 478, 181), (181, 478, 479, 187), (187, 479, 448, 1), (512, 480, 481, 513), (513, 481, 482, 514), (514, 482, 483, 515), (515, 483, 484, 516), (516, 484, 485, 517), (517, 485, 486, 518), (518, 486, 487, 519), (519, 487, 488, 520), (520, 488, 489, 521), (521, 489, 490, 522), (522, 490, 491, 523), (523, 491, 492, 524), (524, 492, 493, 525), (525, 493, 494, 526), (526, 494, 495, 527), (527, 495, 496, 528), (528, 496, 497, 529), (529, 497, 498, 530), (530, 498, 499, 531), (531, 499, 500, 532), (532, 500, 501, 533), (533, 501, 502, 534), (534, 502, 503, 535), (535, 503, 504, 536), (536, 504, 505, 537), (537, 505, 506, 538), (538, 506, 507, 539), (539, 507, 508, 540), (540, 508, 509, 541), (541, 509, 510, 542), (542, 510, 511, 543), (543, 511, 480, 512), (186, 0, 480, 511), (474, 473, 537, 538), (30, 36, 486, 485), (18, 24, 484, 483), (452, 451, 515, 516), (467, 466, 530, 531), (6, 12, 482, 481), (460, 459, 523, 524), (475, 474, 538, 539), (453, 452, 516, 517), (180, 186, 511, 510), (468, 467, 531, 532), (168, 174, 509, 508), (156, 162, 507, 506), (144, 150, 505, 504), (461, 460, 524, 525), (476, 475, 539, 540), (132, 138, 503, 502), (120, 126, 501, 500), (454, 453, 517, 518), (469, 468, 532, 533), (108, 114, 499, 498), (96, 102, 497, 496), (84, 90, 495, 494), (462, 461, 525, 526), (477, 476, 540, 541), (72, 78, 493, 492), (0, 6, 481, 480), (60, 66, 491, 490), (455, 454, 518, 519), (470, 469, 533, 534), (48, 54, 489, 488), (650, 658, 545, 3), (824, 651, 544, 803), (661, 659, 547, 546), (658, 661, 546, 545), (548, 3, 551, 556), (872, 550, 558, 873), (550, 549, 557, 558), (549, 548, 556, 557), (545, 546, 554, 553), (546, 547, 555, 554), (803, 544, 552, 811), (3, 545, 553, 551), (556, 551, 559, 564), (873, 558, 566, 874), (558, 557, 565, 566), (557, 556, 564, 565), (553, 554, 562, 561), (554, 555, 563, 562), (811, 552, 560, 812), (551, 553, 561, 559), (608, 612, 628, 624), (567, 572, 620, 615), (607, 608, 624, 623), (569, 567, 615, 617), (610, 611, 627, 626), (571, 570, 618, 619), (612, 613, 629, 628), (572, 573, 621, 620), (572, 567, 575, 580), (875, 574, 582, 876), (574, 573, 581, 582), (573, 572, 580, 581), (569, 570, 578, 577), (570, 571, 579, 578), (813, 568, 576, 814), (567, 569, 577, 575), (580, 575, 583, 588), (876, 582, 590, 877), (582, 581, 589, 590), (581, 580, 588, 589), (577, 578, 586, 585), (578, 579, 587, 586), (814, 576, 584, 815), (575, 577, 585, 583), (588, 583, 591, 596), (877, 590, 598, 878), (590, 589, 597, 598), (589, 588, 596, 597), (585, 586, 594, 593), (586, 587, 595, 594), (815, 584, 592, 816), (583, 585, 593, 591), (596, 591, 599, 604), (878, 598, 606, 879), (598, 597, 605, 606), (597, 596, 604, 605), (593, 594, 602, 601), (594, 595, 603, 602), (816, 592, 600, 817), (591, 593, 601, 599), (564, 559, 608, 607), (874, 566, 610, 880), (566, 565, 611, 610), (565, 564, 607, 611), (561, 562, 613, 612), (562, 563, 614, 613), (812, 560, 609, 818), (559, 561, 612, 608), (629, 630, 646, 645), (624, 628, 644, 640), (819, 619, 635, 821), (618, 617, 633, 634), (623, 624, 640, 639), (621, 622, 638, 637), (626, 627, 643, 642), (615, 620, 636, 631), (573, 574, 622, 621), (613, 614, 630, 629), (570, 569, 617, 618), (611, 607, 623, 627), (813, 571, 619, 819), (880, 610, 626, 882), (875, 568, 616, 881), (818, 609, 625, 820), (639, 640, 631, 636), (884, 642, 638, 883), (642, 643, 637, 638), (643, 639, 636, 637), (644, 645, 634, 633), (645, 646, 635, 634), (822, 641, 632, 821), (640, 644, 633, 631), (627, 623, 639, 643), (881, 616, 632, 883), (882, 626, 642, 884), (620, 621, 637, 636), (619, 618, 634, 635), (617, 615, 631, 633), (820, 625, 641, 822), (628, 629, 645, 644), (866, 190, 670, 887), (655, 648, 647, 656), (649, 648, 671, 672), (653, 655, 656, 654), (188, 2, 663, 668), (885, 653, 654, 886), (190, 189, 669, 670), (648, 649, 650, 647), (9, 10, 667, 666), (649, 657, 658, 650), (657, 649, 672, 676), (823, 652, 651, 824), (804, 4, 664, 825), (662, 660, 659, 661), (823, 660, 677, 826), (657, 662, 661, 658), (887, 670, 686, 889), (672, 671, 687, 688), (826, 677, 693, 828), (678, 676, 692, 694), (666, 667, 683, 682), (663, 665, 681, 679), (671, 675, 691, 687), (670, 669, 685, 686), (885, 652, 673, 888), (655, 653, 674, 675), (648, 655, 675, 671), (8, 9, 666, 665), (189, 188, 668, 669), (662, 657, 676, 678), (660, 662, 678, 677), (2, 8, 665, 663), (685, 684, 687, 691), (686, 685, 691, 690), (889, 686, 690, 890), (684, 679, 688, 687), (679, 681, 692, 688), (827, 680, 689, 828), (682, 683, 693, 694), (681, 682, 694, 692), (675, 674, 690, 691), (669, 668, 684, 685), (825, 664, 680, 827), (665, 666, 682, 681), (677, 678, 694, 693), (676, 672, 688, 692), (668, 663, 679, 684), (888, 673, 689, 890), (891, 700, 706, 893), (892, 695, 701, 894), (191, 190, 699, 700), (805, 5, 696, 830), (804, 10, 697, 829), (10, 11, 698, 697), (893, 706, 712, 895), (894, 701, 707, 896), (700, 699, 705, 706), (830, 696, 702, 832), (829, 697, 703, 831), (697, 698, 704, 703), (706, 705, 711, 712), (832, 702, 708, 834), (831, 703, 709, 833), (703, 704, 710, 709), (709, 710, 716, 715), (833, 709, 715, 835), (834, 708, 714, 836), (712, 711, 717, 718), (895, 712, 718, 897), (896, 707, 713, 898), (917, 776, 724, 899), (918, 774, 719, 900), (899, 724, 730, 901), (900, 719, 725, 902), (776, 773, 723, 724), (855, 775, 720, 838), (856, 778, 721, 837), (778, 777, 722, 721), (901, 730, 736, 903), (902, 725, 731, 904), (724, 723, 729, 730), (838, 720, 726, 840), (837, 721, 727, 839), (721, 722, 728, 727), (903, 736, 742, 905), (904, 731, 737, 906), (730, 729, 735, 736), (840, 726, 732, 842), (839, 727, 733, 841), (727, 728, 734, 733), (905, 742, 748, 907), (906, 737, 743, 908), (736, 735, 741, 742), (842, 732, 738, 844), (841, 733, 739, 843), (733, 734, 740, 739), (907, 748, 754, 909), (908, 743, 749, 910), (742, 741, 747, 748), (844, 738, 744, 846), (843, 739, 745, 845), (739, 740, 746, 745), (909, 754, 760, 911), (910, 749, 755, 912), (748, 747, 753, 754), (846, 744, 750, 848), (845, 745, 751, 847), (745, 746, 752, 751), (911, 760, 766, 913), (912, 755, 761, 914), (754, 753, 759, 760), (848, 750, 756, 850), (847, 751, 757, 849), (751, 752, 758, 757), (935, 930, 772, 915), (936, 928, 767, 916), (760, 759, 765, 766), (850, 756, 762, 852), (849, 757, 763, 851), (757, 758, 764, 763), (854, 853, 769, 770), (915, 916, 767, 768), (930, 927, 771, 772), (933, 929, 768, 854), (934, 932, 769, 853), (932, 931, 770, 769), (917, 775, 787, 921), (918, 773, 785, 922), (773, 776, 788, 785), (855, 777, 789, 859), (856, 774, 786, 860), (777, 778, 790, 789), (921, 787, 799, 925), (922, 785, 797, 926), (785, 788, 800, 797), (859, 789, 801, 863), (860, 786, 798, 864), (789, 790, 802, 801), (898, 713, 779, 920), (897, 718, 784, 919), (718, 717, 783, 784), (836, 714, 780, 858), (835, 715, 781, 857), (715, 716, 782, 781), (923, 796, 800, 925), (924, 791, 798, 926), (796, 795, 797, 800), (862, 792, 799, 863), (861, 793, 802, 864), (793, 794, 801, 802), (920, 779, 791, 924), (919, 784, 796, 923), (784, 783, 795, 796), (858, 780, 792, 862), (857, 781, 793, 861), (781, 782, 794, 793), (5, 805, 809, 384), (288, 806, 807, 320), (320, 807, 808, 352), (384, 809, 810, 416), (289, 806, 810, 417), (659, 824, 803, 547), (547, 803, 811, 555), (555, 811, 812, 563), (571, 813, 814, 579), (579, 814, 815, 587), (587, 815, 816, 595), (595, 816, 817, 603), (563, 812, 818, 614), (616, 819, 821, 632), (568, 813, 819, 616), (614, 818, 820, 630), (646, 822, 821, 635), (630, 820, 822, 646), (660, 823, 824, 659), (10, 804, 825, 667), (652, 823, 826, 673), (673, 826, 828, 689), (683, 827, 828, 693), (667, 825, 827, 683), (11, 805, 830, 698), (4, 804, 829, 695), (698, 830, 832, 704), (695, 829, 831, 701), (704, 832, 834, 710), (701, 831, 833, 707), (707, 833, 835, 713), (710, 834, 836, 716), (777, 855, 838, 722), (774, 856, 837, 719), (722, 838, 840, 728), (719, 837, 839, 725), (728, 840, 842, 734), (725, 839, 841, 731), (734, 842, 844, 740), (731, 841, 843, 737), (740, 844, 846, 746), (737, 843, 845, 743), (746, 846, 848, 752), (743, 845, 847, 749), (752, 848, 850, 758), (749, 847, 849, 755), (758, 850, 852, 764), (755, 849, 851, 761), (768, 767, 853, 854), (931, 933, 854, 770), (928, 934, 853, 767), (775, 855, 859, 787), (778, 856, 860, 790), (787, 859, 863, 799), (790, 860, 864, 802), (716, 836, 858, 782), (713, 835, 857, 779), (794, 862, 863, 801), (791, 861, 864, 798), (782, 858, 862, 794), (779, 857, 861, 791), (5, 865, 891, 696), (651, 886, 872, 544), (190, 866, 892, 699), (319, 867, 868, 351), (351, 868, 869, 383), (415, 870, 871, 447), (288, 867, 871, 416), (191, 865, 870, 415), (544, 872, 873, 552), (552, 873, 874, 560), (568, 875, 876, 576), (576, 876, 877, 584), (584, 877, 878, 592), (592, 878, 879, 600), (560, 874, 880, 609), (609, 880, 882, 625), (574, 875, 881, 622), (641, 884, 883, 632), (622, 881, 883, 638), (625, 882, 884, 641), (4, 866, 887, 664), (652, 885, 886, 651), (664, 887, 889, 680), (653, 885, 888, 674), (680, 889, 890, 689), (674, 888, 890, 690), (696, 891, 893, 702), (699, 892, 894, 705), (702, 893, 895, 708), (705, 894, 896, 711), (708, 895, 897, 714), (711, 896, 898, 717), (775, 917, 899, 720), (773, 918, 900, 723), (720, 899, 901, 726), (723, 900, 902, 729), (726, 901, 903, 732), (729, 902, 904, 735), (732, 903, 905, 738), (735, 904, 906, 741), (738, 905, 907, 744), (741, 906, 908, 747), (744, 907, 909, 750), (747, 908, 910, 753), (750, 909, 911, 756), (753, 910, 912, 759), (756, 911, 913, 762), (759, 912, 914, 765), (929, 935, 915, 768), (927, 936, 916, 771), (772, 771, 916, 915), (776, 917, 921, 788), (774, 918, 922, 786), (788, 921, 925, 800), (786, 922, 926, 798), (717, 898, 920, 783), (714, 897, 919, 780), (792, 923, 925, 799), (795, 924, 926, 797), (783, 920, 924, 795), (780, 919, 923, 792), (913, 766, 930, 935), (914, 761, 928, 936), (766, 765, 927, 930), (852, 762, 929, 933), (851, 763, 932, 934), (763, 764, 931, 932), (764, 852, 933, 931), (761, 851, 934, 928), (762, 913, 935, 929), (765, 914, 936, 927), (939, 938, 941, 942), (938, 937, 940, 941), (941, 940, 943, 944), (942, 941, 944, 945), (944, 943, 946, 947), (945, 944, 947, 948), (947, 946, 949, 950), (948, 947, 950, 951), (950, 949, 952, 953), (951, 950, 953, 954), (953, 952, 955, 956), (954, 953, 956, 957), (956, 955, 958, 959), (957, 956, 959, 960), (959, 958, 961, 962), (960, 959, 962, 963), (962, 961, 964, 965), (963, 962, 965, 966), (965, 964, 967, 968), (966, 965, 968, 969), (968, 967, 970, 971), (969, 968, 971, 972), (971, 970, 973, 974), (972, 971, 974, 975), (974, 973, 976, 977), (975, 974, 977, 978), (977, 976, 979, 980), (978, 977, 980, 981), (980, 979, 982, 983), (981, 980, 983, 984), (983, 982, 985, 986), (984, 983, 986, 987), (986, 985, 988, 989), (987, 986, 989, 990), (989, 988, 991, 992), (990, 989, 992, 993), (992, 991, 994, 995), (993, 992, 995, 996), (995, 994, 997, 998), (996, 995, 998, 999), (998, 997, 1000, 1001), (999, 998, 1001, 1002), (1001, 1000, 1003, 1004), (1002, 1001, 1004, 1005), (1004, 1003, 1006, 1007), (1005, 1004, 1007, 1008), (1007, 1006, 1009, 1010), (1008, 1007, 1010, 1011), (1010, 1009, 1012, 1013), (1011, 1010, 1013, 1014), (1013, 1012, 1015, 1016), (1014, 1013, 1016, 1017), (1016, 1015, 1018, 1019), (1017, 1016, 1019, 1020), (1019, 1018, 1021, 1022), (1020, 1019, 1022, 1023), (1022, 1021, 1024, 1025), (1023, 1022, 1025, 1026), (1025, 1024, 1027, 1028), (1026, 1025, 1028, 1029), (1028, 1027, 1030, 1031), (1029, 1028, 1031, 1032), (1308, 1320, 1416, 1404), (1323, 1351, 1447, 1419), (1324, 1323, 1419, 1420), (1295, 1296, 1392, 1391), (1307, 1315, 1411, 1403), (1339, 1332, 1428, 1435), (1338, 1337, 1433, 1434), (1296, 1308, 1404, 1392), (1351, 1347, 1443, 1447), (1321, 1350, 1446, 1417), (1313, 1295, 1391, 1409), (1322, 1321, 1417, 1418), (1297, 1298, 1394, 1393), (1316, 1317, 1413, 1412), (1337, 1330, 1426, 1433), (1336, 1335, 1431, 1432), (1298, 1309, 1405, 1394), (1350, 1345, 1441, 1446), (1349, 1348, 1444, 1445), (1314, 1299, 1395, 1410), (1299, 1300, 1396, 1395), (1309, 1318, 1414, 1405), (1333, 1328, 1424, 1429), (1334, 1333, 1429, 1430), (1300, 1310, 1406, 1396), (1348, 1344, 1440, 1444), (1347, 1346, 1442, 1443), (1315, 1297, 1393, 1411), (1301, 1302, 1398, 1397), (1310, 1319, 1415, 1406), (1329, 1326, 1422, 1425), (1332, 1331, 1427, 1428), (1031, 1030, 937, 938), (1032, 1031, 938, 939), (1030, 1027, 1063, 1064), (991, 988, 1050, 1051), (958, 955, 1039, 1040), (1009, 1006, 1056, 1057), (970, 967, 1043, 1044), (1021, 1018, 1060, 1061), (949, 946, 1036, 1037), (982, 979, 1047, 1048), (1000, 997, 1053, 1054), (994, 991, 1051, 1052), (961, 958, 1040, 1041), (1012, 1009, 1057, 1058), (940, 937, 1033, 1034), (973, 970, 1044, 1045), (937, 1030, 1064, 1033), (1024, 1021, 1061, 1062), (952, 949, 1037, 1038), (985, 982, 1048, 1049), (1003, 1000, 1054, 1055), (997, 994, 1052, 1053), (964, 961, 1041, 1042), (1015, 1012, 1058, 1059), (943, 940, 1034, 1035), (976, 973, 1045, 1046), (1027, 1024, 1062, 1063), (988, 985, 1049, 1050), (955, 952, 1038, 1039), (1006, 1003, 1055, 1056), (967, 964, 1042, 1043), (1018, 1015, 1059, 1060), (946, 943, 1035, 1036), (979, 976, 1046, 1047), (1033, 1064, 1096, 1065), (1054, 1053, 1085, 1086), (1043, 1042, 1074, 1075), (1063, 1062, 1094, 1095), (1052, 1051, 1083, 1084), (1041, 1040, 1072, 1073), (1061, 1060, 1092, 1093), (1050, 1049, 1081, 1082), (1039, 1038, 1070, 1071), (1059, 1058, 1090, 1091), (1037, 1036, 1068, 1069), (1048, 1047, 1079, 1080), (1057, 1056, 1088, 1089), (1035, 1034, 1066, 1067), (1046, 1045, 1077, 1078), (1055, 1054, 1086, 1087), (1044, 1043, 1075, 1076), (1064, 1063, 1095, 1096), (1053, 1052, 1084, 1085), (1042, 1041, 1073, 1074), (1062, 1061, 1093, 1094), (1051, 1050, 1082, 1083), (1040, 1039, 1071, 1072), (1060, 1059, 1091, 1092), (1038, 1037, 1069, 1070), (1049, 1048, 1080, 1081), (1058, 1057, 1089, 1090), (1036, 1035, 1067, 1068), (1047, 1046, 1078, 1079), (1056, 1055, 1087, 1088), (1034, 1033, 1065, 1066), (1045, 1044, 1076, 1077), (1088, 1087, 1119, 1120), (1066, 1065, 1097, 1098), (1077, 1076, 1108, 1109), (1065, 1096, 1128, 1097), (1086, 1085, 1117, 1118), (1075, 1074, 1106, 1107), (1095, 1094, 1126, 1127), (1084, 1083, 1115, 1116), (1073, 1072, 1104, 1105), (1093, 1092, 1124, 1125), (1082, 1081, 1113, 1114), (1071, 1070, 1102, 1103), (1091, 1090, 1122, 1123), (1069, 1068, 1100, 1101), (1080, 1079, 1111, 1112), (1089, 1088, 1120, 1121), (1067, 1066, 1098, 1099), (1078, 1077, 1109, 1110), (1087, 1086, 1118, 1119), (1076, 1075, 1107, 1108), (1096, 1095, 1127, 1128), (1085, 1084, 1116, 1117), (1074, 1073, 1105, 1106), (1094, 1093, 1125, 1126), (1083, 1082, 1114, 1115), (1072, 1071, 1103, 1104), (1092, 1091, 1123, 1124), (1070, 1069, 1101, 1102), (1081, 1080, 1112, 1113), (1090, 1089, 1121, 1122), (1068, 1067, 1099, 1100), (1079, 1078, 1110, 1111), (1122, 1121, 1153, 1154), (1100, 1099, 1131, 1132), (1111, 1110, 1142, 1143), (1120, 1119, 1151, 1152), (1098, 1097, 1129, 1130), (1109, 1108, 1140, 1141), (1097, 1128, 1160, 1129), (1118, 1117, 1149, 1150), (1107, 1106, 1138, 1139), (1127, 1126, 1158, 1159), (1116, 1115, 1147, 1148), (1105, 1104, 1136, 1137), (1125, 1124, 1156, 1157), (1114, 1113, 1145, 1146), (1103, 1102, 1134, 1135), (1123, 1122, 1154, 1155), (1101, 1100, 1132, 1133), (1112, 1111, 1143, 1144), (1121, 1120, 1152, 1153), (1099, 1098, 1130, 1131), (1110, 1109, 1141, 1142), (1119, 1118, 1150, 1151), (1108, 1107, 1139, 1140), (1128, 1127, 1159, 1160), (1117, 1116, 1148, 1149), (1106, 1105, 1137, 1138), (1126, 1125, 1157, 1158), (1115, 1114, 1146, 1147), (1104, 1103, 1135, 1136), (1124, 1123, 1155, 1156), (1102, 1101, 1133, 1134), (1113, 1112, 1144, 1145), (1321, 1322, 1165, 1164), (1323, 1324, 1176, 1175), (1325, 1326, 1187, 1186), (1327, 1328, 1167, 1166), (1329, 1330, 1189, 1188), (1331, 1332, 1178, 1177), (1333, 1334, 1169, 1168), (1335, 1336, 1161, 1192), (1337, 1338, 1191, 1190), (1339, 1340, 1180, 1179), (1341, 1342, 1171, 1170), (1343, 1344, 1182, 1181), (1336, 1345, 1162, 1161), (1346, 1347, 1173, 1172), (1348, 1349, 1184, 1183), (1350, 1321, 1164, 1163), (1351, 1323, 1175, 1174), (1352, 1325, 1186, 1185), (1322, 1327, 1166, 1165), (1324, 1331, 1177, 1176), (1326, 1329, 1188, 1187), (1328, 1333, 1168, 1167), (1330, 1337, 1190, 1189), (1332, 1339, 1179, 1178), (1334, 1341, 1170, 1169), (1338, 1335, 1192, 1191), (1340, 1343, 1181, 1180), (1342, 1346, 1172, 1171), (1344, 1348, 1183, 1182), (1345, 1350, 1163, 1162), (1347, 1351, 1174, 1173), (1349, 1352, 1185, 1184), (1168, 1169, 1201, 1200), (1190, 1191, 1223, 1222), (1179, 1180, 1212, 1211), (1170, 1171, 1203, 1202), (1192, 1161, 1193, 1224), (1181, 1182, 1214, 1213), (1161, 1162, 1194, 1193), (1172, 1173, 1205, 1204), (1183, 1184, 1216, 1215), (1163, 1164, 1196, 1195), (1174, 1175, 1207, 1206), (1185, 1186, 1218, 1217), (1165, 1166, 1198, 1197), (1176, 1177, 1209, 1208), (1187, 1188, 1220, 1219), (1167, 1168, 1200, 1199), (1189, 1190, 1222, 1221), (1178, 1179, 1211, 1210), (1169, 1170, 1202, 1201), (1191, 1192, 1224, 1223), (1180, 1181, 1213, 1212), (1171, 1172, 1204, 1203), (1182, 1183, 1215, 1214), (1162, 1163, 1195, 1194), (1173, 1174, 1206, 1205), (1184, 1185, 1217, 1216), (1164, 1165, 1197, 1196), (1175, 1176, 1208, 1207), (1186, 1187, 1219, 1218), (1166, 1167, 1199, 1198), (1188, 1189, 1221, 1220), (1177, 1178, 1210, 1209), (1198, 1199, 1231, 1230), (1220, 1221, 1253, 1252), (1209, 1210, 1242, 1241), (1200, 1201, 1233, 1232), (1222, 1223, 1255, 1254), (1211, 1212, 1244, 1243), (1202, 1203, 1235, 1234), (1224, 1193, 1225, 1256), (1213, 1214, 1246, 1245), (1193, 1194, 1226, 1225), (1204, 1205, 1237, 1236), (1215, 1216, 1248, 1247), (1195, 1196, 1228, 1227), (1206, 1207, 1239, 1238), (1217, 1218, 1250, 1249), (1197, 1198, 1230, 1229), (1208, 1209, 1241, 1240), (1219, 1220, 1252, 1251), (1199, 1200, 1232, 1231), (1221, 1222, 1254, 1253), (1210, 1211, 1243, 1242), (1201, 1202, 1234, 1233), (1223, 1224, 1256, 1255), (1212, 1213, 1245, 1244), (1203, 1204, 1236, 1235), (1214, 1215, 1247, 1246), (1194, 1195, 1227, 1226), (1205, 1206, 1238, 1237), (1216, 1217, 1249, 1248), (1196, 1197, 1229, 1228), (1207, 1208, 1240, 1239), (1218, 1219, 1251, 1250), (1228, 1229, 1261, 1260), (1239, 1240, 1272, 1271), (1250, 1251, 1283, 1282), (1230, 1231, 1263, 1262), (1252, 1253, 1285, 1284), (1241, 1242, 1274, 1273), (1232, 1233, 1265, 1264), (1254, 1255, 1287, 1286), (1243, 1244, 1276, 1275), (1234, 1235, 1267, 1266), (1256, 1225, 1257, 1288), (1245, 1246, 1278, 1277), (1225, 1226, 1258, 1257), (1236, 1237, 1269, 1268), (1247, 1248, 1280, 1279), (1227, 1228, 1260, 1259), (1238, 1239, 1271, 1270), (1249, 1250, 1282, 1281), (1229, 1230, 1262, 1261), (1240, 1241, 1273, 1272), (1251, 1252, 1284, 1283), (1231, 1232, 1264, 1263), (1253, 1254, 1286, 1285), (1242, 1243, 1275, 1274), (1233, 1234, 1266, 1265), (1255, 1256, 1288, 1287), (1244, 1245, 1277, 1276), (1235, 1236, 1268, 1267), (1246, 1247, 1279, 1278), (1226, 1227, 1259, 1258), (1237, 1238, 1270, 1269), (1248, 1249, 1281, 1280), (1288, 1257, 1258, 1259, 1260, 1261, 1262, 1263, 1264, 1265, 1266, 1267, 1268, 1269, 1270, 1271, 1272, 1273, 1274, 1275, 1276, 1277, 1278, 1279, 1280, 1281, 1282, 1283, 1284, 1285, 1286, 1287), (963, 966, 1303, 1319), (996, 999, 1316, 1318), (1002, 1005, 1301, 1317), (984, 987, 1297, 1315), (951, 954, 1299, 1314), (1023, 1026, 1295, 1313), (1032, 939, 1320, 1308), (972, 975, 1293, 1312), (939, 942, 1291, 1320), (1011, 1014, 1289, 1311), (960, 963, 1319, 1310), (993, 996, 1318, 1309), (999, 1002, 1317, 1316), (981, 984, 1315, 1307), (948, 951, 1314, 1306), (1020, 1023, 1313, 1305), (969, 972, 1312, 1304), (1008, 1011, 1311, 1302), (957, 960, 1310, 1300), (990, 993, 1309, 1298), (1029, 1032, 1308, 1296), (978, 981, 1307, 1294), (945, 948, 1306, 1292), (1017, 1020, 1305, 1290), (966, 969, 1304, 1303), (1005, 1008, 1302, 1301), (954, 957, 1300, 1299), (987, 990, 1298, 1297), (1026, 1029, 1296, 1295), (975, 978, 1294, 1293), (942, 945, 1292, 1291), (1014, 1017, 1290, 1289), (1302, 1311, 1407, 1398), (1346, 1342, 1438, 1442), (1317, 1301, 1397, 1413), (1345, 1336, 1432, 1441), (1303, 1304, 1400, 1399), (1311, 1289, 1385, 1407), (1331, 1324, 1420, 1427), (1330, 1329, 1425, 1426), (1289, 1290, 1386, 1385), (1304, 1312, 1408, 1400), (1343, 1340, 1436, 1439), (1344, 1343, 1439, 1440), (1318, 1316, 1412, 1414), (1290, 1305, 1401, 1386), (1327, 1322, 1418, 1423), (1320, 1291, 1387, 1416), (1328, 1327, 1423, 1424), (1291, 1292, 1388, 1387), (1305, 1313, 1409, 1401), (1335, 1338, 1434, 1431), (1342, 1341, 1437, 1438), (1319, 1303, 1399, 1415), (1292, 1306, 1402, 1388), (1325, 1352, 1448, 1421), (1312, 1293, 1389, 1408), (1326, 1325, 1421, 1422), (1293, 1294, 1390, 1389), (1306, 1314, 1410, 1402), (1341, 1334, 1430, 1437), (1340, 1339, 1435, 1436), (1294, 1307, 1403, 1390), (1352, 1349, 1445, 1448), (1415, 1399, 1362, 1361), (1414, 1412, 1373, 1372), (1413, 1397, 1375, 1374), (1411, 1393, 1369, 1368), (1410, 1395, 1358, 1357), (1409, 1391, 1382, 1381), (1404, 1416, 1353, 1384), (1408, 1389, 1365, 1364), (1416, 1387, 1354, 1353), (1407, 1385, 1378, 1377), (1406, 1415, 1361, 1360), (1405, 1414, 1372, 1371), (1412, 1413, 1374, 1373), (1403, 1411, 1368, 1367), (1402, 1410, 1357, 1356), (1401, 1409, 1381, 1380), (1400, 1408, 1364, 1363), (1398, 1407, 1377, 1376), (1396, 1406, 1360, 1359), (1394, 1405, 1371, 1370), (1392, 1404, 1384, 1383), (1390, 1403, 1367, 1366), (1388, 1402, 1356, 1355), (1386, 1401, 1380, 1379), (1399, 1400, 1363, 1362), (1397, 1398, 1376, 1375), (1395, 1396, 1359, 1358), (1393, 1394, 1370, 1369), (1391, 1392, 1383, 1382), (1389, 1390, 1366, 1365), (1387, 1388, 1355, 1354), (1385, 1386, 1379, 1378), (1356, 1357, 1418, 1417), (1367, 1368, 1420, 1419), (1378, 1379, 1422, 1421), (1358, 1359, 1424, 1423), (1380, 1381, 1426, 1425), (1369, 1370, 1428, 1427), (1360, 1361, 1430, 1429), (1384, 1353, 1432, 1431), (1382, 1383, 1434, 1433), (1371, 1372, 1436, 1435), (1362, 1363, 1438, 1437), (1373, 1374, 1440, 1439), (1353, 1354, 1441, 1432), (1364, 1365, 1443, 1442), (1375, 1376, 1445, 1444), (1355, 1356, 1417, 1446), (1366, 1367, 1419, 1447), (1377, 1378, 1421, 1448), (1357, 1358, 1423, 1418), (1368, 1369, 1427, 1420), (1379, 1380, 1425, 1422), (1359, 1360, 1429, 1424), (1381, 1382, 1433, 1426), (1370, 1371, 1435, 1428), (1361, 1362, 1437, 1430), (1383, 1384, 1431, 1434), (1372, 1373, 1439, 1436), (1363, 1364, 1442, 1438), (1374, 1375, 1444, 1440), (1354, 1355, 1446, 1441), (1365, 1366, 1447, 1443), (1376, 1377, 1448, 1445)])
me_sphere_010.polygons.foreach_set('use_smooth', [True] * 1382)
me_sphere_010.polygons.foreach_set('material_index', [0, 0, 0, 0, 0, 0, 0, 0, 0, 0, 0, 0, 0, 0, 0, 0, 0, 0, 0, 0, 0, 0, 0, 0, 0, 0, 0, 0, 0, 0, 0, 0, 0, 0, 0, 0, 0, 0, 0, 0, 0, 0, 0, 0, 0, 0, 0, 0, 0, 0, 0, 0, 0, 0, 0, 0, 0, 0, 0, 0, 0, 0, 0, 0, 0, 0, 0, 0, 0, 0, 0, 0, 0, 0, 0, 0, 0, 0, 0, 0, 0, 0, 0, 0, 0, 0, 0, 0, 0, 0, 0, 0, 0, 0, 0, 0, 0, 0, 0, 0, 0, 0, 0, 0, 0, 0, 0, 0, 0, 0, 0, 0, 0, 0, 0, 0, 0, 0, 0, 0, 0, 0, 0, 0, 0, 0, 0, 0, 0, 0, 0, 0, 0, 0, 0, 0, 0, 0, 0, 0, 0, 0, 0, 0, 0, 0, 0, 0, 0, 0, 0, 0, 0, 0, 0, 0, 0, 0, 0, 0, 0, 0, 0, 0, 0, 0, 0, 0, 0, 0, 0, 0, 0, 0, 0, 0, 0, 0, 0, 0, 0, 0, 0, 0, 0, 0, 0, 0, 0, 0, 0, 0, 0, 0, 0, 0, 0, 0, 0, 0, 0, 0, 0, 0, 0, 0, 0, 0, 0, 0, 0, 0, 0, 0, 0, 0, 0, 0, 0, 0, 0, 0, 0, 0, 0, 0, 0, 0, 0, 0, 0, 0, 0, 0, 0, 0, 0, 0, 0, 0, 0, 0, 0, 0, 0, 0, 0, 0, 0, 0, 0, 0, 0, 0, 0, 0, 0, 0, 0, 0, 0, 0, 0, 0, 0, 0, 0, 0, 0, 0, 0, 0, 0, 0, 0, 0, 0, 0, 0, 0, 0, 0, 0, 0, 0, 0, 0, 0, 0, 0, 0, 0, 0, 0, 0, 0, 0, 0, 0, 0, 0, 0, 0, 0, 0, 0, 0, 0, 0, 0, 0, 0, 0, 0, 0, 0, 0, 0, 0, 0, 0, 0, 0, 0, 0, 0, 0, 0, 0, 0, 0, 0, 0, 0, 0, 0, 0, 0, 0, 0, 0, 0, 0, 0, 0, 0, 0, 0, 0, 0, 0, 0, 0, 0, 0, 0, 0, 0, 0, 0, 0, 0, 0, 0, 0, 0, 0, 0, 0, 0, 0, 0, 0, 0, 0, 0, 0, 0, 0, 0, 0, 0, 0, 0, 0, 0, 0, 0, 0, 0, 0, 0, 0, 0, 0, 0, 0, 0, 0, 0, 0, 0, 0, 0, 0, 0, 0, 0, 0, 0, 0, 0, 0, 0, 0, 0, 0, 0, 0, 0, 0, 0, 0, 0, 0, 0, 0, 0, 0, 0, 0, 0, 0, 0, 0, 0, 0, 0, 0, 0, 0, 0, 0, 0, 0, 0, 0, 0, 0, 0, 0, 0, 0, 0, 0, 0, 0, 0, 0, 0, 0, 0, 0, 0, 0, 0, 0, 0, 0, 0, 0, 0, 0, 0, 0, 0, 0, 0, 0, 0, 0, 0, 0, 0, 0, 0, 0, 0, 0, 0, 0, 0, 0, 0, 0, 0, 0, 0, 0, 0, 0, 0, 0, 0, 0, 0, 0, 0, 0, 0, 0, 0, 0, 0, 0, 0, 0, 0, 0, 0, 0, 0, 0, 0, 0, 0, 0, 0, 0, 0, 0, 0, 0, 0, 0, 0, 0, 0, 0, 0, 0, 0, 0, 0, 0, 0, 0, 0, 0, 0, 0, 0, 0, 0, 0, 0, 0, 0, 0, 0, 0, 0, 0, 0, 0, 0, 0, 0, 0, 0, 0, 0, 0, 0, 0, 0, 0, 0, 0, 0, 0, 0, 0, 0, 0, 0, 0, 0, 0, 0, 0, 0, 0, 0, 0, 0, 0, 0, 0, 0, 0, 0, 0, 0, 0, 0, 0, 0, 0, 0, 0, 0, 0, 0, 0, 0, 0, 0, 0, 0, 0, 0, 0, 0, 0, 0, 0, 0, 0, 0, 0, 0, 0, 0, 0, 0, 0, 0, 0, 0, 0, 0, 0, 0, 0, 0, 0, 0, 0, 0, 0, 0, 0, 0, 0, 0, 0, 0, 0, 0, 0, 0, 0, 0, 0, 0, 0, 0, 0, 0, 0, 0, 0, 0, 0, 0, 0, 0, 0, 0, 0, 0, 0, 1, 1, 1, 1, 1, 1, 1, 1, 1, 1, 1, 1, 1, 1, 1, 1, 1, 1, 1, 1, 1, 1, 1, 1, 1, 1, 1, 1, 1, 1, 1, 1, 1, 1, 1, 1, 1, 1, 1, 1, 1, 1, 1, 1, 1, 1, 1, 1, 1, 1, 1, 1, 1, 1, 1, 1, 0, 0, 0, 0, 0, 0, 0, 0, 0, 0, 0, 0, 0, 0, 0, 0, 0, 0, 0, 0, 0, 0, 0, 0, 0, 0, 0, 0, 0, 0, 0, 0, 0, 0, 0, 0, 0, 0, 0, 0, 0, 0, 0, 0, 0, 0, 0, 0, 0, 0, 0, 0, 0, 0, 0, 0, 0, 0, 0, 0, 0, 0, 1, 1, 1, 1, 1, 1, 1, 1, 1, 1, 1, 1, 1, 1, 1, 1, 1, 1, 1, 0, 0, 0, 0, 0, 0, 0, 0, 0, 0, 0, 0, 0, 0, 0, 0, 0, 0, 0, 0, 0, 0, 0, 0, 0, 0, 0, 0, 0, 0, 0, 0, 0, 0, 0, 0, 0, 0, 0, 0, 0, 0, 1, 1, 1, 1, 1, 1, 1, 1, 1, 1, 1, 1, 1, 1, 1, 1, 1, 1, 1, 0, 0, 0, 0, 0, 0, 0, 0, 0, 0, 1, 1, 1, 1, 1, 1, 1, 1, 1, 1, 0, 0, 0, 0, 0, 0, 0, 0, 0, 0, 0, 0, 0, 0, 0, 0, 0, 0, 0, 0, 0, 0, 0, 0, 0, 0, 0, 0, 0, 0, 0, 0, 0, 0, 0, 0, 0, 0, 0, 0, 0, 0, 0, 0, 0, 0, 0, 0, 0, 0, 0, 0, 0, 0, 0, 0, 0, 0, 0, 0, 0, 0, 0, 1, 1, 0, 0, 1, 1, 0, 1, 1, 0, 1, 0, 0, 1, 1, 0, 1, 1, 0, 0, 0, 1, 1, 0, 1, 1, 0, 0, 0, 1, 1, 0, 0, 0, 0, 0, 0, 0, 0, 0, 0, 0, 0, 0, 0, 0, 0, 0, 0, 0, 0, 0, 0, 0, 0, 0, 0, 0, 0, 0, 0, 0, 0, 0, 0, 0, 0, 0, 0, 0, 0, 0, 0, 0, 0, 0, 0, 0, 0, 0, 0, 0, 0, 0, 0, 0, 0, 0, 0, 0, 0, 0, 0, 0, 0, 0, 0, 0, 0, 0, 0, 0, 0, 0, 0, 0, 0, 0, 0, 0, 0, 0, 0, 0, 0, 0, 0, 0, 0, 0, 0, 0, 0, 0, 0, 0, 0, 0, 0, 0, 0, 0, 0, 0, 0, 0, 0, 0, 0, 0, 0, 0, 0, 0, 0, 0, 0, 0, 0, 0, 0, 0, 0, 0, 0, 0, 0, 0, 0, 0, 0, 1, 1, 1, 1, 1, 1, 1, 1, 1, 1, 1, 1, 1, 1, 1, 1, 1, 1, 1, 1, 1, 1, 1, 1, 1, 1, 1, 1, 1, 1, 1, 1, 1, 1, 1, 1, 1, 1, 1, 1, 1, 1, 1, 1, 1, 1, 1, 1, 1, 1, 1, 1, 1, 1, 1, 1, 1, 1, 1, 1, 1, 1, 1, 1, 1, 1, 1, 1, 1, 1, 1, 1, 1, 1, 1, 1, 1, 1, 1, 1, 1, 1, 1, 1, 1, 1, 1, 1, 1, 1, 1, 1, 1, 1, 1, 1, 1, 1, 1, 1, 1, 1, 1, 0, 1, 1, 1, 1, 1, 1, 1, 1, 1, 1, 1, 1, 1, 1, 0, 1, 1, 1, 1, 1, 1, 1, 1, 1, 0, 0, 0, 0, 0, 0, 0, 0, 0, 0, 0, 0, 0, 0, 0, 0, 0, 0, 0, 0, 0, 0, 0, 0, 0, 0, 0, 0, 0, 0, 0, 0, 0, 0, 1, 0, 1, 0, 0, 1, 1, 0, 0, 1, 1, 0, 0, 1, 0, 1, 0, 0, 1, 1, 0, 0, 1, 0, 1, 0, 0, 1, 1, 0, 1, 0, 0, 0, 0, 0, 0, 0, 0, 0, 0, 0, 0, 0, 0, 0, 0, 0, 0, 0, 0, 0, 0, 0, 0, 0, 0, 0, 0, 0, 0, 0, 0, 0, 0, 0, 0, 0, 0, 0, 0, 0, 0, 0, 0, 0, 0, 0, 0, 0, 0, 0, 0, 0, 0, 0, 0, 0, 0, 0, 0, 0, 0, 0, 0])
me_sphere_010.materials.append(mat_aluminum_001)
me_sphere_010.materials.append(mat_gloss_black_plastic_002)
me_sphere_010.use_remesh_preserve_volume = False
me_sphere_010.use_remesh_preserve_attributes = False
me_sphere_010.use_mirror_vertex_groups = False
me_sphere_010.update()

# ---- objects
ob_tea_pot = bpy.data.objects.new('Tea Pot', me_sphere_010)

# ---- transforms, parenting, visibility, modifiers, constraints
ob_tea_pot.location = (0.0, 0.0, 0.0)
ob_tea_pot.lineart.crease_threshold = 0.0
_m = ob_tea_pot.modifiers.new('Subsurf', 'SUBSURF')
_m.uv_smooth = 'PRESERVE_CORNERS'
_m.quality = 2
_m.show_only_control_edges = False

# ---- collection membership
col_collection.objects.link(ob_tea_pot)

# ---- scene / render settings (as saved in the file)
scene.frame_start = 1; scene.frame_end = 250; scene.frame_set(1)
scene.render.engine = 'BLENDER_EEVEE_NEXT'
scene.cycles.use_denoising = False
scene.cycles.samples = 128
scene.cycles.sampling_pattern = 'TABULATED_SOBOL'
scene.cycles.use_adaptive_sampling = False
scene.cycles.use_light_tree = False
scene.eevee.use_gtao = True
scene.eevee.use_raytracing = True
scene.view_settings.view_transform = 'Filmic'
bpy.context.view_layer.update()

# ---- added for rendering (the .blend has no active camera and no usable light): camera, sun
cam_auto = bpy.data.cameras.new('AutoCamera')
cam_auto.lens = 50.0
cam_auto.sensor_width = 36.0
cam_auto.clip_end = 1000.0
ob_auto_camera = bpy.data.objects.new('AutoCamera', cam_auto)
scene.collection.objects.link(ob_auto_camera)
ob_auto_camera.location = (0.28397, -0.352903, 0.312899)
ob_auto_camera.rotation_euler = (1.09748, -7.21219e-08, 0.694738)
scene.camera = ob_auto_camera
light_auto_sun = bpy.data.lights.new('AutoSun', 'SUN')
light_auto_sun.energy = 3.0
light_auto_sun.angle = 0.0523599
ob_auto_sun = bpy.data.objects.new('AutoSun', light_auto_sun)
scene.collection.objects.link(ob_auto_sun)
ob_auto_sun.rotation_euler = (0.872665, 0.174533, 0.523599)
bpy.context.view_layer.update()
